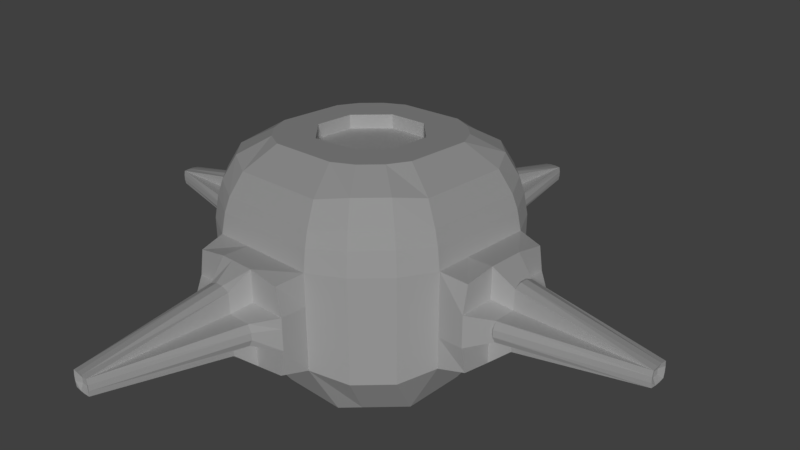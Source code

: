 # Source: Turret_Head1.blend  (saved by Blender 2.79.0; exported with 4.5.12 LTS)
import bpy
from mathutils import Matrix  # noqa: F401  (used for matrix-valued properties, if any)

bpy.ops.wm.read_factory_settings(use_empty=True)
scene = bpy.context.scene
scene.name = 'Scene'

# ---- collections
col_collection_1 = bpy.data.collections.new('Collection 1'); scene.collection.children.link(col_collection_1)

# ---- materials (node trees are filled in below, after node groups)
mat_material = bpy.data.materials.new('Material')
mat_material.alpha_threshold = 0.0
mat_material.use_transparent_shadow = False
mat_material.roughness = 0.5

# ---- material node trees

# ---- world
world_world = bpy.data.worlds.new('World'); scene.world = world_world
world_world.color = (0.05088, 0.05088, 0.05088)
world_world.use_sun_shadow = False
world_world.sun_shadow_jitter_overblur = 0.0
world_world.cycles.sampling_method = 'MANUAL'

# ---- cameras
cam_camera = bpy.data.cameras.new('Camera')
cam_camera.clip_end = 100.0
cam_camera.lens = 35.0
cam_camera.sensor_width = 32.0
cam_camera.sensor_height = 18.0
cam_camera.display_size = 2.0
cam_camera.dof.focus_distance = 0.0
cam_camera.dof.aperture_fstop = 128.0
cam_camera.dof.aperture_blades = 6

# ---- lights
light_sun = bpy.data.lights.new('Sun', 'SUN')
light_sun.transmission_factor = 0.0
light_sun.angle = 0.1993
light_sun.energy = 1.0
light_sun.shadow_buffer_clip_start = 0.5
light_sun.shadow_soft_size = 0.1
light_sun.shadow_cascade_max_distance = 1000.0

# ---- meshes
me_sphere_002 = bpy.data.meshes.new('Sphere.002')
me_sphere_002.from_pydata([(0.2677, 0.6462, 0.972), (0.4331, 1.046, 0.3677), (0.4331, 1.046, -0.3677), (0.2677, 0.6462, -0.9627), (0.6462, 0.2677, 0.972), (1.046, 0.4331, 0.3677), (0.6462, 0.2677, -0.9627), (0.6462, -0.2677, 0.972), (1.046, -0.4331, -0.3677), (0.6462, -0.2677, -0.9627), (0.2677, -0.6462, 0.972), (0.4331, -1.046, 0.3677), (0.4331, -1.046, -0.3677), (0.2677, -0.6462, -0.9627), (-0.2677, -0.6462, 0.972), (-0.4331, -1.046, 0.3677), (-0.4331, -1.046, -0.3677), (-0.2677, -0.6462, -0.9627), (-0.6462, -0.2677, 0.972), (-1.046, -0.4331, 0.3677), (-1.046, -0.4331, -0.3677), (-0.6462, -0.2677, -0.9627), (-0.6462, 0.2677, 0.972), (-1.046, 0.4331, 0.3677), (-1.046, 0.4331, -0.3677), (-0.6462, 0.2677, -0.9627), (-0.2677, 0.6462, 0.972), (-0.4331, 1.046, 0.3677), (-0.4331, 1.046, -0.3677), (-0.2677, 0.6462, -0.9627), (1.046, 0.4331, -0.3677), (1.046, -0.4331, 0.3677), (1.246, 0.3898, 0.331), (1.246, 0.3898, -0.331), (1.246, -0.3898, 0.331), (1.246, -0.3898, -0.331), (-1.246, -0.3898, 0.331), (-1.246, -0.3898, -0.331), (-1.246, 0.3898, 0.331), (-1.246, 0.3898, -0.331), (0.3898, 1.246, 0.331), (0.3898, 1.246, -0.331), (-0.3898, 1.246, 0.331), (-0.3898, 1.246, -0.331), (0.3898, -1.246, 0.331), (0.3898, -1.246, -0.331), (-0.3898, -1.246, 0.331), (-0.3898, -1.246, -0.331), (0.1606, 0.3877, 0.972), (0.3877, 0.1606, 0.972), (0.3877, -0.1606, 0.972), (0.1606, -0.3877, 0.972), (-0.1606, -0.3877, 0.972), (-0.3877, -0.1606, 0.972), (-0.3877, 0.1606, 0.972), (-0.1606, 0.3877, 0.972), (0.1606, 0.3877, 0.8627), (0.3877, 0.1606, 0.8627), (0.3877, -0.1606, 0.8627), (0.1606, -0.3877, 0.8627), (-0.1606, -0.3877, 0.8627), (-0.3877, -0.1606, 0.8627), (-0.3877, 0.1606, 0.8627), (-0.1606, 0.3877, 0.8627), (0.0, -1.192e-07, -1.263), (0.6462, -0.08922, -0.9627), (0.6462, 0.08922, -0.9627), (1.046, -0.1444, -0.3677), (1.046, -0.1444, 0.3677), (1.046, 0.1444, 0.3677), (0.6462, 0.08922, 0.972), (0.6462, -0.08922, 0.972), (1.046, 0.1444, -0.3677), (1.246, 0.1444, -0.3677), (1.246, -0.1444, -0.3677), (1.246, -0.1444, 0.3677), (1.246, 0.1444, 0.3677), (0.3877, 0.05353, 0.972), (0.3877, -0.05353, 0.972), (0.3877, 0.05353, 0.8627), (0.3877, -0.05353, 0.8627), (-0.08922, 0.6462, -0.9627), (0.08922, 0.6462, -0.9627), (0.1444, 1.046, -0.3677), (-0.1444, 1.046, -0.3677), (-0.1444, 1.046, 0.3677), (0.1444, 1.046, 0.3677), (0.08922, 0.6462, 0.972), (-0.08922, 0.6462, 0.972), (0.1444, 1.246, -0.3677), (-0.1444, 1.246, -0.3677), (-0.1444, 1.246, 0.3677), (0.1444, 1.246, 0.3677), (0.05353, 0.3877, 0.972), (-0.05353, 0.3877, 0.972), (0.05353, 0.3877, 0.8627), (-0.05353, 0.3877, 0.8627), (-0.6462, 0.08922, -0.9627), (-0.6462, -0.08922, -0.9627), (-1.046, -0.1444, -0.3677), (-1.046, 0.1444, -0.3677), (-1.046, 0.1444, 0.3677), (-1.046, -0.1444, 0.3677), (-0.6462, -0.08922, 0.972), (-0.6462, 0.08922, 0.972), (-1.246, -0.1444, -0.3677), (-1.246, 0.1444, -0.3677), (-1.246, 0.1444, 0.3677), (-1.246, -0.1444, 0.3677), (-0.3877, -0.05353, 0.972), (-0.3877, 0.05353, 0.972), (-0.3877, -0.05353, 0.8627), (-0.3877, 0.05353, 0.8627), (-0.08922, -0.6462, -0.9627), (0.08922, -0.6462, -0.9627), (0.1444, -1.046, -0.3677), (-0.1444, -1.046, -0.3677), (-0.1444, -1.046, 0.3677), (0.1444, -1.046, 0.3677), (0.08922, -0.6462, 0.972), (-0.08922, -0.6462, 0.972), (0.1444, -1.246, -0.3677), (-0.1444, -1.246, -0.3677), (-0.1444, -1.246, 0.3677), (0.1444, -1.246, 0.3677), (0.05353, -0.3877, 0.972), (-0.05353, -0.3877, 0.972), (0.05353, -0.3877, 0.8627), (-0.05353, -0.3877, 0.8627), (0.4331, 1.046, 0.1226), (0.4331, 1.046, -0.1226), (1.046, 0.4331, 0.1226), (0.4331, -1.046, 0.1226), (0.4331, -1.046, -0.1226), (-0.4331, -1.046, 0.1226), (-0.4331, -1.046, -0.1226), (-1.046, -0.4331, 0.1226), (-1.046, -0.4331, -0.1226), (-1.046, 0.4331, 0.1226), (-1.046, 0.4331, -0.1226), (-0.4331, 1.046, 0.1226), (-0.4331, 1.046, -0.1226), (1.046, 0.4331, -0.1226), (1.046, -0.4331, 0.1226), (1.046, -0.4331, -0.1226), (1.246, 0.4331, 0.1226), (1.246, 0.4331, -0.1226), (1.246, -0.4331, 0.1226), (1.246, -0.4331, -0.1226), (-1.246, -0.4331, 0.1226), (-1.246, -0.4331, -0.1226), (-1.246, 0.4331, 0.1226), (-1.246, 0.4331, -0.1226), (0.4331, 1.246, 0.1226), (0.4331, 1.246, -0.1226), (-0.4331, 1.246, 0.1226), (-0.4331, 1.246, -0.1226), (0.4331, -1.246, 0.1226), (0.4331, -1.246, -0.1226), (-0.4331, -1.246, 0.1226), (-0.4331, -1.246, -0.1226), (1.246, 0.1444, 0.1226), (1.246, 0.1444, -0.1226), (1.246, -0.1444, 0.1226), (1.246, -0.1444, -0.1226), (-0.1444, 1.246, 0.1226), (-0.1444, 1.246, -0.1226), (0.1444, 1.246, 0.1226), (0.1444, 1.246, -0.1226), (-1.246, -0.1444, 0.1226), (-1.246, -0.1444, -0.1226), (-1.246, 0.1444, 0.1226), (-1.246, 0.1444, -0.1226), (0.1444, -1.246, 0.1226), (0.1444, -1.246, -0.1226), (-0.1444, -1.246, 0.1226), (-0.1444, -1.246, -0.1226), (1.396, -0.09384, -0.239), (1.396, 0.09384, -0.07968), (1.396, 0.2815, 0.07967), (1.396, 0.2815, -0.07968), (1.396, -0.2815, 0.07967), (1.396, 0.09384, 0.07967), (1.396, 0.09384, -0.239), (1.396, -0.09384, 0.239), (1.396, 0.09384, 0.239), (1.396, -0.09384, -0.07968), (1.396, -0.2815, -0.07968), (1.396, -0.09384, 0.07967), (0.09384, 1.396, -0.07968), (-0.09384, 1.396, -0.07968), (0.2815, 1.396, -0.07968), (0.09384, 1.396, 0.239), (-0.09384, 1.396, 0.239), (-0.09384, 1.396, -0.239), (2.396, 0.07224, 0.06118), (2.396, 0.07224, -0.06151), (2.396, -0.07251, 0.06118), (2.396, -0.07251, -0.06151), (0.09384, 1.396, -0.239), (0.2815, 1.396, 0.07967), (-0.2815, 1.396, 0.07967), (-0.2815, 1.396, -0.07968), (-0.09384, 1.396, 0.07967), (0.09384, 1.396, 0.07967), (0.07313, 2.396, 0.06063), (-0.0724, 2.396, 0.06063), (0.07313, 2.396, -0.06178), (-0.0724, 2.396, -0.06178), (-1.396, -0.09384, -0.239), (-1.396, 0.09384, -0.239), (-1.396, 0.09384, 0.239), (-1.396, -0.09384, 0.239), (-1.396, -0.09384, -0.07968), (-1.396, 0.09384, -0.07968), (-1.396, -0.2815, 0.07967), (-1.396, -0.2815, -0.07968), (-1.396, 0.2815, 0.07967), (-1.396, 0.2815, -0.07968), (-1.396, -0.09384, 0.07967), (-1.396, 0.09384, 0.07967), (-2.396, -0.07257, -0.06129), (-2.396, 0.07271, -0.06129), (-2.396, -0.07257, 0.06104), (-2.396, 0.07271, 0.06104), (0.09384, -1.396, -0.239), (-0.09384, -1.396, -0.239), (-0.09384, -1.396, 0.239), (0.09384, -1.396, 0.239), (0.09384, -1.396, -0.07967), (-0.09384, -1.396, -0.07967), (0.2815, -1.396, 0.07968), (0.2815, -1.396, -0.07967), (-0.2815, -1.396, 0.07968), (-0.2815, -1.396, -0.07967), (0.09384, -1.396, 0.07968), (-0.09384, -1.396, 0.07968), (0.07202, -2.396, -0.06022), (-0.07284, -2.396, 0.06068), (0.07202, -2.396, 0.06068), (-0.07284, -2.396, -0.06022), (0.3648, 0.8807, 0.8059), (0.4211, 1.017, 0.5241), (0.8807, 0.3648, 0.8059), (1.017, 0.4211, 0.5241), (0.8807, -0.3648, 0.8059), (1.017, -0.4211, 0.5241), (0.3648, -0.8807, 0.8059), (0.4211, -1.017, 0.5241), (-0.3648, -0.8807, 0.8059), (-0.4211, -1.017, 0.5241), (-0.8807, -0.3648, 0.8059), (-1.017, -0.4211, 0.5241), (-0.8807, 0.3648, 0.8059), (-1.017, 0.4211, 0.5241), (-0.3648, 0.8807, 0.8059), (-0.4211, 1.017, 0.5241), (0.8807, 0.1216, 0.8059), (1.017, 0.1404, 0.5241), (0.8807, -0.1216, 0.8059), (1.017, -0.1404, 0.5241), (-0.1216, 0.8807, 0.8059), (-0.1404, 1.017, 0.5241), (0.1216, 0.8807, 0.8059), (0.1404, 1.017, 0.5241), (-0.8807, -0.1216, 0.8059), (-1.017, -0.1404, 0.5241), (-0.8807, 0.1216, 0.8059), (-1.017, 0.1404, 0.5241), (0.1216, -0.8807, 0.8059), (0.1404, -1.017, 0.5241), (-0.1216, -0.8807, 0.8059), (-0.1404, -1.017, 0.5241), (-0.52, -0.3939, -0.9627), (-0.3939, -0.52, -0.9627), (-0.693, -0.915, -0.4285), (-0.915, -0.693, -0.4285), (-0.915, -0.693, 0.3712), (-0.693, -0.915, 0.3712), (-0.4283, -0.5655, 0.972), (-0.5655, -0.4283, 0.972), (-0.2363, -0.312, 0.972), (-0.312, -0.2363, 0.972), (-0.2363, -0.312, 0.8627), (-0.312, -0.2363, 0.8627), (-0.693, -0.915, -0.1619), (-0.915, -0.693, -0.1619), (-0.693, -0.915, 0.1047), (-0.915, -0.693, 0.1047), (-0.6737, -0.8896, 0.5459), (-0.8896, -0.6737, 0.5459), (-0.5837, -0.7707, 0.845), (-0.7707, -0.5837, 0.845), (-0.3939, 0.52, -0.9627), (-0.52, 0.3939, -0.9627), (-0.915, 0.693, -0.4285), (-0.693, 0.915, -0.4285), (-0.693, 0.915, 0.3712), (-0.915, 0.693, 0.3712), (-0.5655, 0.4283, 0.972), (-0.4283, 0.5655, 0.972), (-0.312, 0.2363, 0.972), (-0.2363, 0.312, 0.972), (-0.312, 0.2363, 0.8627), (-0.2363, 0.312, 0.8627), (-0.915, 0.693, -0.1619), (-0.693, 0.915, -0.1619), (-0.915, 0.693, 0.1047), (-0.693, 0.915, 0.1047), (-0.8896, 0.6737, 0.5459), (-0.6737, 0.8896, 0.5459), (-0.7707, 0.5837, 0.845), (-0.5837, 0.7707, 0.845), (0.52, 0.3939, -0.9627), (0.3939, 0.52, -0.9627), (0.693, 0.915, -0.4285), (0.915, 0.693, -0.4285), (0.915, 0.693, 0.3712), (0.693, 0.915, 0.3712), (0.4283, 0.5655, 0.972), (0.5655, 0.4283, 0.972), (0.2363, 0.312, 0.972), (0.312, 0.2363, 0.972), (0.2363, 0.312, 0.8627), (0.312, 0.2363, 0.8627), (0.693, 0.915, -0.1619), (0.915, 0.693, -0.1619), (0.693, 0.915, 0.1047), (0.915, 0.693, 0.1047), (0.6737, 0.8896, 0.5459), (0.8896, 0.6737, 0.5459), (0.5837, 0.7707, 0.845), (0.7707, 0.5837, 0.845), (0.3939, -0.52, -0.9627), (0.52, -0.3939, -0.9627), (0.915, -0.693, -0.4285), (0.693, -0.915, -0.4285), (0.693, -0.915, 0.3712), (0.915, -0.693, 0.3712), (0.5655, -0.4283, 0.972), (0.4283, -0.5655, 0.972), (0.312, -0.2363, 0.972), (0.2363, -0.312, 0.972), (0.312, -0.2363, 0.8627), (0.2363, -0.312, 0.8627), (0.915, -0.693, -0.1619), (0.693, -0.915, -0.1619), (0.915, -0.693, 0.1047), (0.693, -0.915, 0.1047), (0.8896, -0.6737, 0.5459), (0.6737, -0.8896, 0.5459), (0.7707, -0.5837, 0.845), (0.5837, -0.7707, 0.845), (0.4331, 1.046, 0.04086), (0.4331, 1.046, -0.04086), (1.046, 0.4331, 0.04086), (1.046, -0.4331, -0.04086), (0.4331, -1.046, 0.04086), (0.4331, -1.046, -0.04086), (-0.4331, -1.046, 0.04086), (-0.4331, -1.046, -0.04086), (-1.046, -0.4331, 0.04086), (-1.046, -0.4331, -0.04086), (-1.046, 0.4331, 0.04086), (-1.046, 0.4331, -0.04086), (-0.4331, 1.046, 0.04086), (-0.4331, 1.046, -0.04086), (1.046, 0.4331, -0.04086), (1.046, -0.4331, 0.04086), (1.246, 0.4331, 0.04086), (1.246, 0.4331, -0.04086), (1.246, -0.4331, 0.04086), (1.246, -0.4331, -0.04086), (-1.246, -0.4331, 0.04086), (-1.246, -0.4331, -0.04086), (-1.246, 0.4331, 0.04086), (-1.246, 0.4331, -0.04086), (0.4331, 1.246, 0.04086), (0.4331, 1.246, -0.04086), (-0.4331, 1.246, 0.04086), (-0.4331, 1.246, -0.04086), (0.4331, -1.246, 0.04086), (0.4331, -1.246, -0.04086), (-0.4331, -1.246, 0.04086), (-0.4331, -1.246, -0.04086), (1.396, 0.2815, 0.02656), (1.396, 0.2815, -0.02656), (1.396, -0.2815, 0.02656), (1.396, -0.2815, -0.02656), (1.396, 0.3097, 0.02656), (1.396, 0.3097, -0.02656), (1.396, -0.3097, 0.02656), (1.396, -0.3097, -0.02656), (2.396, 0.07947, 0.02028), (2.396, 0.07947, -0.02061), (2.396, -0.07975, 0.02028), (2.396, -0.07975, -0.02061), (-0.3097, 1.396, 0.02656), (-0.3097, 1.396, -0.02656), (0.3096, 1.396, 0.02656), (0.3096, 1.396, -0.02656), (-1.396, -0.3097, 0.02656), (-1.396, -0.3097, -0.02656), (-1.396, 0.3097, 0.02656), (-1.396, 0.3097, -0.02656), (-0.07965, 2.396, 0.01983), (-0.07965, 2.396, -0.02098), (0.08043, 2.396, 0.01983), (0.08043, 2.396, -0.02098), (0.3097, -1.396, 0.02656), (0.3097, -1.396, -0.02656), (-0.3096, -1.396, 0.02656), (-0.3096, -1.396, -0.02656), (-2.396, 0.07998, 0.02026), (-2.396, 0.07998, -0.02051), (-2.396, -0.07983, 0.02026), (-2.396, -0.07983, -0.02051), (0.07924, -2.396, 0.02038), (0.07924, -2.396, -0.01992), (-0.0801, -2.396, 0.02038), (-0.0801, -2.396, -0.01992), (-0.693, -0.915, 0.01579), (-0.693, -0.915, -0.07307), (-0.915, -0.693, 0.01579), (-0.915, -0.693, -0.07307), (-0.915, 0.693, 0.01579), (-0.915, 0.693, -0.07307), (-0.693, 0.915, 0.01579), (-0.693, 0.915, -0.07307), (0.693, 0.915, 0.01579), (0.693, 0.915, -0.07307), (0.915, 0.693, 0.01579), (0.915, 0.693, -0.07307), (0.915, -0.693, 0.01579), (0.915, -0.693, -0.07307), (0.693, -0.915, 0.01579), (0.693, -0.915, -0.07307), (0.6462, -0.02974, -0.9627), (0.6462, 0.02974, -0.9627), (1.046, 0.04812, -0.3677), (1.046, -0.04812, -0.3677), (0.6462, 0.02974, 0.972), (0.6462, -0.02974, 0.972), (1.046, -0.04812, 0.3677), (1.046, 0.04812, 0.3677), (1.246, 0.04812, -0.3677), (1.246, -0.04812, -0.3677), (1.246, -0.04812, 0.3677), (1.246, 0.04812, 0.3677), (0.3877, 0.01784, 0.972), (0.3877, -0.01784, 0.972), (0.3877, 0.01784, 0.8627), (0.3877, -0.01784, 0.8627), (1.396, 0.03128, -0.239), (1.396, -0.03128, -0.239), (1.396, -0.03128, 0.239), (1.396, 0.03128, 0.239), (1.396, 0.03128, -0.2629), (1.396, -0.03128, -0.2629), (1.396, -0.03128, 0.2629), (1.396, 0.03128, 0.2629), (2.396, 0.02399, -0.06766), (2.396, -0.02426, -0.06766), (2.396, -0.02426, 0.06731), (2.396, 0.02399, 0.06731), (1.017, 0.04679, 0.5241), (1.017, -0.04679, 0.5241), (0.8807, 0.04053, 0.8059), (0.8807, -0.04053, 0.8059), (2.376, 0.02399, -0.02061), (2.376, -0.02426, -0.02061), (2.376, 0.02399, 0.02028), (2.376, -0.02426, 0.02028), (-0.02974, -0.6462, -0.9627), (0.02974, -0.6462, -0.9627), (0.04812, -1.046, -0.3677), (-0.04812, -1.046, -0.3677), (-0.04812, -1.046, 0.3677), (0.04812, -1.046, 0.3677), (0.02974, -0.6462, 0.972), (-0.02974, -0.6462, 0.972), (0.04812, -1.246, -0.3677), (-0.04812, -1.246, -0.3677), (-0.04812, -1.246, 0.3677), (0.04812, -1.246, 0.3677), (0.01784, -0.3877, 0.972), (-0.01784, -0.3877, 0.972), (0.01784, -0.3877, 0.8627), (-0.01784, -0.3877, 0.8627), (0.03128, -1.396, -0.2629), (-0.03128, -1.396, -0.2629), (-0.03128, -1.396, 0.2629), (0.03128, -1.396, 0.2629), (-0.02455, -2.396, 0.06674), (0.02373, -2.396, 0.06674), (0.02373, -2.396, -0.06626), (-0.02455, -2.396, -0.06626), (0.04679, -1.017, 0.5241), (-0.04679, -1.017, 0.5241), (0.04053, -0.8807, 0.8059), (-0.04053, -0.8807, 0.8059), (0.02373, -2.376, -0.01992), (-0.02455, -2.376, -0.01992), (0.02373, -2.376, 0.02038), (-0.02455, -2.376, 0.02038), (-0.6462, 0.02974, -0.9627), (-0.6462, -0.02974, -0.9627), (-1.046, -0.04812, -0.3677), (-1.046, 0.04812, -0.3677), (-1.046, 0.04812, 0.3677), (-1.046, -0.04812, 0.3677), (-0.6462, -0.02974, 0.972), (-0.6462, 0.02974, 0.972), (-1.246, -0.04812, -0.3677), (-1.246, 0.04812, -0.3677), (-1.246, 0.04812, 0.3677), (-1.246, -0.04812, 0.3677), (-0.3877, -0.01785, 0.972), (-0.3877, 0.01784, 0.972), (-0.3877, -0.01785, 0.8627), (-0.3877, 0.01784, 0.8627), (-2.98e-08, -8.941e-08, 0.8627), (-1.396, -0.03128, -0.2629), (-1.396, 0.03128, -0.2629), (-1.396, 0.03128, 0.2629), (-1.396, -0.03128, 0.2629), (-2.396, -0.02414, 0.06715), (-2.396, 0.02428, 0.06715), (-2.396, -0.02414, -0.06741), (-2.396, 0.02428, -0.06741), (-1.017, -0.04679, 0.5241), (-1.017, 0.04679, 0.5241), (-0.8807, -0.04053, 0.8059), (-0.8807, 0.04053, 0.8059), (-2.376, -0.02414, -0.02051), (-2.376, 0.02428, -0.02051), (-2.376, -0.02414, 0.02026), (-2.376, 0.02428, 0.02026), (-0.02974, 0.6462, -0.9627), (0.02974, 0.6462, -0.9627), (0.04812, 1.046, -0.3677), (-0.04812, 1.046, -0.3677), (-0.04812, 1.046, 0.3677), (0.04812, 1.046, 0.3677), (0.02974, 0.6462, 0.972), (-0.02974, 0.6462, 0.972), (0.04812, 1.246, -0.3677), (-0.04812, 1.246, -0.3677), (-0.04812, 1.246, 0.3677), (0.04812, 1.246, 0.3677), (0.01784, 0.3877, 0.972), (-0.01784, 0.3877, 0.972), (0.01784, 0.3877, 0.8627), (-0.01784, 0.3877, 0.8627), (-0.03128, 1.396, 0.263), (0.03128, 1.396, 0.263), (0.03128, 1.396, -0.2629), (-0.03128, 1.396, -0.2629), (0.02462, 2.396, -0.06793), (-0.02389, 2.396, -0.06793), (-0.02389, 2.396, 0.06673), (0.02462, 2.396, 0.06673), (-0.04679, 1.017, 0.5241), (0.04679, 1.017, 0.5241), (-0.04053, 0.8807, 0.8059), (0.04053, 0.8807, 0.8059), (-0.02389, 2.376, -0.02098), (0.02462, 2.376, -0.02098), (-0.02389, 2.376, 0.01983), (0.02462, 2.376, 0.01983), (0.4058, 0.9798, 0.6349), (0.9798, 0.4058, 0.6349), (0.9798, -0.4058, 0.6349), (0.4058, -0.9798, 0.6349), (-0.4058, -0.9798, 0.6349), (-0.9798, -0.4058, 0.6349), (-0.9798, 0.4058, 0.6349), (-0.4058, 0.9798, 0.6349), (0.9798, 0.1353, 0.6349), (0.9798, -0.1353, 0.6349), (-0.1353, 0.9798, 0.6349), (0.1353, 0.9798, 0.6349), (-0.9798, -0.1353, 0.6349), (-0.9798, 0.1353, 0.6349), (0.1353, -0.9798, 0.6349), (-0.1353, -0.9798, 0.6349), (-0.6493, -0.8574, 0.6665), (-0.8574, -0.6493, 0.6665), (-0.8574, 0.6493, 0.6665), (-0.6493, 0.8574, 0.6665), (0.6493, 0.8574, 0.6665), (0.8574, 0.6493, 0.6665), (0.8574, -0.6493, 0.6665), (0.6493, -0.8574, 0.6665), (0.9798, 0.04509, 0.6349), (0.9798, -0.04509, 0.6349), (0.04509, -0.9798, 0.6349), (-0.04509, -0.9798, 0.6349), (-0.9798, -0.04509, 0.6349), (-0.9798, 0.04509, 0.6349), (-0.04509, 0.9798, 0.6349), (0.04509, 0.9798, 0.6349)], [], [(140, 27, 42, 155), (82, 83, 2, 3), (263, 87, 0, 241), (313, 316, 30, 6), (332, 320, 4, 243), (328, 317, 5, 131), (65, 67, 8, 9), (259, 71, 7, 245), (333, 336, 12, 13), (352, 340, 10, 247), (348, 337, 11, 132), (113, 116, 16, 17), (271, 120, 14, 249), (132, 11, 44, 157), (273, 276, 20, 21), (292, 280, 18, 251), (288, 277, 19, 136), (97, 100, 24, 25), (267, 104, 22, 253), (99, 20, 37, 105), (293, 296, 28, 29), (312, 300, 26, 255), (308, 297, 27, 140), (68, 31, 34, 75), (163, 75, 34, 147), (144, 8, 35, 148), (72, 30, 33, 73), (131, 5, 32, 145), (171, 107, 38, 151), (136, 19, 36, 149), (101, 23, 38, 107), (139, 24, 39, 152), (167, 92, 40, 153), (84, 28, 43, 90), (130, 2, 41, 154), (86, 1, 40, 92), (175, 123, 46, 159), (117, 15, 46, 123), (135, 16, 47, 160), (115, 12, 45, 121), (279, 14, 52, 281), (88, 26, 55, 94), (103, 18, 53, 109), (319, 0, 48, 321), (299, 22, 54, 301), (70, 4, 49, 77), (339, 7, 50, 341), (119, 10, 51, 125), (94, 55, 63, 96), (109, 53, 61, 111), (125, 51, 59, 127), (77, 49, 57, 79), (301, 54, 62, 303), (281, 52, 60, 283), (341, 50, 58, 343), (321, 48, 56, 323), (343, 58, 521), (323, 56, 521), (96, 63, 521), (111, 61, 521), (127, 59, 521), (79, 57, 521), (303, 62, 521), (283, 60, 521), (293, 29, 64), (65, 9, 64), (333, 13, 64), (113, 17, 64), (273, 21, 64), (82, 3, 64), (97, 25, 64), (313, 6, 64), (6, 66, 64), (437, 65, 64), (58, 80, 521), (451, 79, 521), (50, 78, 80, 58), (449, 77, 79, 451), (7, 71, 78, 50), (441, 70, 77, 449), (8, 67, 74, 35), (439, 72, 73, 445), (145, 32, 76, 161), (372, 148, 187, 388), (5, 69, 76, 32), (443, 68, 75, 447), (243, 4, 70, 257), (468, 442, 71, 259), (6, 30, 72, 66), (437, 440, 67, 65), (29, 81, 64), (539, 82, 64), (56, 95, 521), (553, 96, 521), (48, 93, 95, 56), (551, 94, 96, 553), (0, 87, 93, 48), (545, 88, 94, 551), (27, 85, 91, 42), (543, 86, 92, 549), (2, 83, 89, 41), (541, 84, 90, 547), (155, 42, 91, 165), (167, 153, 200, 204), (255, 26, 88, 261), (565, 544, 87, 263), (29, 28, 84, 81), (539, 540, 83, 82), (21, 98, 64), (505, 97, 64), (62, 112, 521), (519, 111, 521), (54, 110, 112, 62), (517, 109, 111, 519), (22, 104, 110, 54), (511, 103, 109, 517), (19, 102, 108, 36), (509, 101, 107, 515), (149, 36, 108, 169), (169, 108, 212, 219), (24, 100, 106, 39), (507, 99, 105, 513), (251, 18, 103, 265), (533, 512, 104, 267), (21, 20, 99, 98), (505, 508, 100, 97), (13, 114, 64), (473, 113, 64), (60, 128, 521), (487, 127, 521), (52, 126, 128, 60), (485, 125, 127, 487), (14, 120, 126, 52), (479, 119, 125, 485), (16, 116, 122, 47), (475, 115, 121, 481), (11, 118, 124, 44), (477, 117, 123, 483), (157, 44, 124, 173), (174, 158, 232, 229), (247, 10, 119, 269), (500, 480, 120, 271), (13, 12, 115, 114), (473, 476, 116, 113), (175, 159, 233, 236), (123, 175, 236, 227), (45, 158, 174, 121), (381, 157, 231, 409), (376, 152, 218, 404), (515, 107, 211, 524), (37, 150, 170, 105), (171, 151, 217, 220), (90, 166, 190, 194), (165, 91, 193, 203), (43, 156, 166, 90), (154, 168, 189, 191), (445, 73, 183, 453), (145, 161, 182, 179), (33, 146, 162, 73), (161, 76, 185, 182), (15, 134, 159, 46), (360, 135, 160, 384), (122, 176, 160, 47), (160, 176, 230, 234), (1, 129, 153, 40), (354, 130, 154, 378), (89, 168, 154, 41), (549, 92, 192, 555), (23, 138, 151, 38), (364, 139, 152, 376), (20, 137, 150, 37), (361, 136, 149, 373), (106, 172, 152, 39), (172, 106, 210, 214), (30, 142, 146, 33), (355, 131, 145, 369), (31, 143, 147, 34), (356, 144, 148, 372), (74, 164, 148, 35), (163, 147, 181, 188), (296, 306, 141, 28), (427, 308, 140, 365), (276, 286, 137, 20), (423, 288, 136, 361), (12, 133, 158, 45), (357, 132, 157, 381), (336, 346, 133, 12), (435, 348, 132, 357), (316, 326, 142, 30), (431, 328, 131, 355), (28, 141, 156, 43), (365, 140, 155, 379), (73, 162, 178, 183), (75, 163, 188, 184), (369, 145, 179, 385), (164, 74, 177, 186), (148, 164, 186, 187), (447, 75, 184, 455), (162, 146, 180, 178), (179, 182, 195), (182, 185, 195), (183, 178, 196), (178, 180, 196), (392, 187, 198, 396), (453, 183, 457), (385, 179, 389), (455, 184, 459), (388, 187, 392), (190, 202, 208), (194, 190, 208), (472, 463, 197, 395), (203, 193, 206), (191, 189, 207), (186, 177, 198), (457, 183, 196, 461), (187, 186, 198), (389, 179, 195, 393), (459, 184, 197, 463), (184, 188, 197), (188, 181, 197), (400, 191, 207, 408), (547, 90, 194, 557), (379, 155, 201, 397), (168, 89, 199, 189), (166, 156, 202, 190), (92, 167, 204, 192), (155, 165, 203, 201), (378, 154, 191, 400), (569, 561, 205, 407), (192, 204, 205), (189, 199, 207), (397, 201, 206, 405), (555, 192, 205, 561), (204, 200, 205), (557, 194, 208, 559), (201, 203, 206), (213, 216, 221), (404, 218, 222, 414), (220, 217, 224), (211, 220, 224), (524, 211, 224, 527), (170, 150, 216, 213), (513, 105, 209, 522), (149, 169, 219, 215), (373, 149, 215, 401), (105, 170, 213, 209), (152, 172, 214, 218), (107, 171, 220, 211), (537, 527, 224, 413), (209, 213, 221), (219, 212, 223), (215, 219, 223), (214, 210, 222), (522, 209, 221, 528), (218, 214, 222), (401, 215, 223, 415), (236, 233, 238), (227, 236, 238), (491, 227, 238, 493), (409, 231, 239, 417), (234, 230, 240), (483, 123, 227, 491), (173, 124, 228, 235), (157, 173, 235, 231), (121, 174, 229, 225), (384, 160, 234, 412), (481, 121, 225, 489), (176, 122, 226, 230), (504, 493, 238, 419), (412, 234, 240, 420), (229, 232, 237), (225, 229, 237), (235, 228, 239), (231, 235, 239), (230, 226, 240), (489, 225, 237, 495), (477, 498, 272, 117), (597, 500, 271, 585), (11, 248, 270, 118), (573, 247, 269, 584), (509, 531, 268, 101), (599, 533, 267, 583), (19, 252, 266, 102), (575, 251, 265, 582), (543, 563, 264, 86), (601, 565, 263, 581), (27, 256, 262, 85), (577, 255, 261, 580), (443, 466, 260, 68), (595, 468, 259, 579), (5, 244, 258, 69), (571, 243, 257, 578), (297, 310, 256, 27), (589, 312, 255, 577), (101, 268, 254, 23), (583, 267, 253, 576), (277, 290, 252, 19), (587, 292, 251, 575), (117, 272, 250, 15), (585, 271, 249, 574), (337, 350, 248, 11), (593, 352, 247, 573), (68, 260, 246, 31), (579, 259, 245, 572), (317, 330, 244, 5), (591, 332, 243, 571), (86, 264, 242, 1), (581, 263, 241, 570), (574, 249, 291, 586), (586, 291, 292, 587), (15, 250, 289, 278), (278, 289, 290, 277), (359, 134, 287, 421), (421, 287, 288, 423), (16, 135, 285, 275), (275, 285, 286, 276), (17, 274, 64), (274, 273, 64), (61, 284, 521), (284, 283, 521), (53, 282, 284, 61), (282, 281, 283, 284), (18, 280, 282, 53), (280, 279, 281, 282), (134, 15, 278, 287), (287, 278, 277, 288), (249, 14, 279, 291), (291, 279, 280, 292), (17, 16, 275, 274), (274, 275, 276, 273), (576, 253, 311, 588), (588, 311, 312, 589), (23, 254, 309, 298), (298, 309, 310, 297), (363, 138, 307, 425), (425, 307, 308, 427), (24, 139, 305, 295), (295, 305, 306, 296), (25, 294, 64), (294, 293, 64), (63, 304, 521), (304, 303, 521), (55, 302, 304, 63), (302, 301, 303, 304), (26, 300, 302, 55), (300, 299, 301, 302), (138, 23, 298, 307), (307, 298, 297, 308), (253, 22, 299, 311), (311, 299, 300, 312), (25, 24, 295, 294), (294, 295, 296, 293), (570, 241, 331, 590), (590, 331, 332, 591), (1, 242, 329, 318), (318, 329, 330, 317), (353, 129, 327, 429), (429, 327, 328, 431), (2, 130, 325, 315), (315, 325, 326, 316), (3, 314, 64), (314, 313, 64), (57, 324, 521), (324, 323, 521), (49, 322, 324, 57), (322, 321, 323, 324), (4, 320, 322, 49), (320, 319, 321, 322), (129, 1, 318, 327), (327, 318, 317, 328), (241, 0, 319, 331), (331, 319, 320, 332), (3, 2, 315, 314), (314, 315, 316, 313), (572, 245, 351, 592), (592, 351, 352, 593), (31, 246, 349, 338), (338, 349, 350, 337), (368, 143, 347, 433), (433, 347, 348, 435), (8, 144, 345, 335), (335, 345, 346, 336), (9, 334, 64), (334, 333, 64), (59, 344, 521), (344, 343, 521), (51, 342, 344, 59), (342, 341, 343, 344), (10, 340, 342, 51), (340, 339, 341, 342), (143, 31, 338, 347), (347, 338, 337, 348), (245, 7, 339, 351), (351, 339, 340, 352), (9, 8, 335, 334), (334, 335, 336, 333), (345, 434, 436, 346), (434, 433, 435, 436), (144, 356, 434, 345), (356, 368, 433, 434), (325, 430, 432, 326), (430, 429, 431, 432), (130, 354, 430, 325), (354, 353, 429, 430), (305, 426, 428, 306), (426, 425, 427, 428), (139, 364, 426, 305), (364, 363, 425, 426), (285, 422, 424, 286), (422, 421, 423, 424), (135, 360, 422, 285), (360, 359, 421, 422), (233, 411, 419, 238), (411, 412, 420, 419), (496, 502, 420, 240), (502, 504, 419, 420), (159, 383, 411, 233), (383, 384, 412, 411), (232, 410, 418, 237), (410, 409, 417, 418), (216, 402, 416, 221), (402, 401, 415, 416), (529, 535, 414, 222), (535, 537, 413, 414), (150, 374, 402, 216), (374, 373, 401, 402), (217, 403, 413, 224), (403, 404, 414, 413), (202, 398, 406, 208), (398, 397, 405, 406), (558, 567, 408, 207), (567, 569, 407, 408), (153, 377, 399, 200), (377, 378, 400, 399), (156, 380, 398, 202), (380, 379, 397, 398), (200, 399, 407, 205), (399, 400, 408, 407), (180, 390, 394, 196), (390, 389, 393, 394), (462, 470, 396, 198), (470, 472, 395, 396), (181, 387, 391), (387, 388, 392, 391), (180, 386, 390), (386, 385, 389, 390), (181, 391, 395, 197), (391, 392, 396, 395), (146, 370, 386, 180), (370, 369, 385, 386), (141, 366, 380, 156), (366, 365, 379, 380), (326, 432, 367, 142), (432, 431, 355, 367), (346, 436, 358, 133), (436, 435, 357, 358), (133, 358, 382, 158), (358, 357, 381, 382), (286, 424, 362, 137), (424, 423, 361, 362), (306, 428, 366, 141), (428, 427, 365, 366), (143, 368, 371, 147), (368, 356, 372, 371), (142, 367, 370, 146), (367, 355, 369, 370), (137, 362, 374, 150), (362, 361, 373, 374), (138, 363, 375, 151), (363, 364, 376, 375), (129, 353, 377, 153), (353, 354, 378, 377), (134, 359, 383, 159), (359, 360, 384, 383), (151, 375, 403, 217), (375, 376, 404, 403), (158, 382, 410, 232), (382, 381, 409, 410), (147, 371, 387, 181), (371, 372, 388, 387), (394, 393, 471, 469), (469, 471, 472, 470), (196, 394, 469, 461), (461, 469, 470, 462), (578, 257, 467, 594), (594, 467, 468, 595), (69, 258, 465, 444), (444, 465, 466, 443), (185, 460, 464, 195), (460, 459, 463, 464), (177, 458, 462, 198), (458, 457, 461, 462), (393, 195, 464, 471), (471, 464, 463, 472), (185, 456, 460), (456, 455, 459, 460), (177, 454, 458), (454, 453, 457, 458), (76, 448, 456, 185), (448, 447, 455, 456), (74, 446, 454, 177), (446, 445, 453, 454), (66, 72, 439, 438), (438, 439, 440, 437), (257, 70, 441, 467), (467, 441, 442, 468), (69, 444, 448, 76), (444, 443, 447, 448), (67, 440, 446, 74), (440, 439, 445, 446), (71, 442, 450, 78), (442, 441, 449, 450), (78, 450, 452, 80), (450, 449, 451, 452), (80, 452, 521), (452, 451, 521), (66, 438, 64), (438, 437, 64), (418, 417, 503, 501), (501, 503, 504, 502), (237, 418, 501, 495), (495, 501, 502, 496), (584, 269, 499, 596), (596, 499, 500, 597), (118, 270, 497, 478), (478, 497, 498, 477), (226, 490, 496, 240), (490, 489, 495, 496), (417, 239, 494, 503), (503, 494, 493, 504), (122, 482, 490, 226), (482, 481, 489, 490), (124, 484, 492, 228), (484, 483, 491, 492), (228, 492, 494, 239), (492, 491, 493, 494), (114, 115, 475, 474), (474, 475, 476, 473), (269, 119, 479, 499), (499, 479, 480, 500), (118, 478, 484, 124), (478, 477, 483, 484), (116, 476, 482, 122), (476, 475, 481, 482), (120, 480, 486, 126), (480, 479, 485, 486), (126, 486, 488, 128), (486, 485, 487, 488), (128, 488, 521), (488, 487, 521), (114, 474, 64), (474, 473, 64), (416, 415, 536, 534), (534, 536, 537, 535), (221, 416, 534, 528), (528, 534, 535, 529), (582, 265, 532, 598), (598, 532, 533, 599), (102, 266, 530, 510), (510, 530, 531, 509), (210, 523, 529, 222), (523, 522, 528, 529), (415, 223, 526, 536), (536, 526, 527, 537), (106, 514, 523, 210), (514, 513, 522, 523), (212, 525, 526, 223), (525, 524, 527, 526), (108, 516, 525, 212), (516, 515, 524, 525), (98, 99, 507, 506), (506, 507, 508, 505), (265, 103, 511, 532), (532, 511, 512, 533), (100, 508, 514, 106), (508, 507, 513, 514), (102, 510, 516, 108), (510, 509, 515, 516), (104, 512, 518, 110), (512, 511, 517, 518), (110, 518, 520, 112), (518, 517, 519, 520), (112, 520, 521), (520, 519, 521), (98, 506, 64), (506, 505, 64), (406, 405, 568, 566), (566, 568, 569, 567), (208, 406, 566, 559), (559, 566, 567, 558), (580, 261, 564, 600), (600, 564, 565, 601), (85, 262, 562, 542), (542, 562, 563, 543), (199, 556, 558, 207), (556, 557, 559, 558), (193, 554, 560, 206), (554, 555, 561, 560), (405, 206, 560, 568), (568, 560, 561, 569), (89, 546, 556, 199), (546, 547, 557, 556), (91, 548, 554, 193), (548, 549, 555, 554), (81, 84, 541, 538), (538, 541, 540, 539), (261, 88, 545, 564), (564, 545, 544, 565), (83, 540, 546, 89), (540, 541, 547, 546), (85, 542, 548, 91), (542, 543, 549, 548), (87, 544, 550, 93), (544, 545, 551, 550), (93, 550, 552, 95), (550, 551, 553, 552), (95, 552, 521), (552, 553, 521), (81, 538, 64), (538, 539, 64), (562, 600, 601, 563), (262, 580, 600, 562), (530, 598, 599, 531), (266, 582, 598, 530), (497, 596, 597, 498), (270, 584, 596, 497), (465, 594, 595, 466), (258, 578, 594, 465), (349, 592, 593, 350), (246, 572, 592, 349), (329, 590, 591, 330), (242, 570, 590, 329), (309, 588, 589, 310), (254, 576, 588, 309), (289, 586, 587, 290), (250, 574, 586, 289), (264, 581, 570, 242), (330, 591, 571, 244), (260, 579, 572, 246), (350, 593, 573, 248), (272, 585, 574, 250), (290, 587, 575, 252), (268, 583, 576, 254), (310, 589, 577, 256), (244, 571, 578, 258), (466, 595, 579, 260), (256, 577, 580, 262), (563, 601, 581, 264), (252, 575, 582, 266), (531, 599, 583, 268), (248, 573, 584, 270), (498, 597, 585, 272)])
_uv = me_sphere_002.uv_layers.new(name='UVMap')
_uv.uv.foreach_set('vector', [0.3121, 0.5205, 0.3119, 0.4607, 0.3542, 0.4739, 0.3613, 0.5198, 0.8251, 0.2523, 0.8102, 0.4464, 0.732, 0.4464, 0.7768, 0.2523, 0.8128, 0.6251, 0.8215, 0.7029, 0.7732, 0.7029, 0.7469, 0.6251, 0.114, 0.2373, 0.1013, 0.4007, 0.03415, 0.4072, 0.0714, 0.2377, 0.1061, 0.6911, 0.1115, 0.7542, 0.07092, 0.7654, 0.04934, 0.696, 0.09868, 0.5194, 0.09944, 0.5792, 0.03294, 0.5824, 0.03095, 0.5238, 0.8251, 0.2523, 0.8101, 0.4465, 0.7319, 0.4465, 0.7767, 0.2523, 0.8128, 0.6251, 0.8215, 0.7029, 0.7732, 0.7029, 0.7469, 0.6251, 0.114, 0.2373, 0.1013, 0.4007, 0.03416, 0.4072, 0.07141, 0.2377, 0.1061, 0.6911, 0.1115, 0.7541, 0.07092, 0.7654, 0.04933, 0.696, 0.09868, 0.5194, 0.09944, 0.5792, 0.03294, 0.5824, 0.03095, 0.5238, 0.8251, 0.2523, 0.8102, 0.4464, 0.732, 0.4464, 0.7768, 0.2523, 0.8128, 0.6251, 0.8215, 0.7029, 0.7732, 0.7029, 0.7469, 0.6251, 0.3126, 0.5209, 0.3126, 0.4611, 0.3548, 0.4745, 0.3619, 0.5203, 0.114, 0.2373, 0.1013, 0.4007, 0.03415, 0.4072, 0.07141, 0.2377, 0.1061, 0.6911, 0.1115, 0.7541, 0.07092, 0.7654, 0.04933, 0.696, 0.09868, 0.5194, 0.09944, 0.5792, 0.03294, 0.5824, 0.03095, 0.5238, 0.8251, 0.2523, 0.81, 0.4464, 0.7318, 0.4464, 0.7767, 0.2522, 0.8128, 0.6251, 0.8215, 0.7029, 0.7732, 0.7029, 0.7469, 0.6251, 0.3545, 0.6951, 0.312, 0.6398, 0.3544, 0.6265, 0.3921, 0.6627, 0.114, 0.2373, 0.1013, 0.4007, 0.03415, 0.4072, 0.0714, 0.2377, 0.1061, 0.6911, 0.1115, 0.7541, 0.07093, 0.7654, 0.04934, 0.696, 0.09868, 0.5194, 0.09944, 0.5792, 0.03294, 0.5824, 0.03095, 0.5238, 0.3563, 0.3674, 0.3125, 0.3119, 0.3553, 0.298, 0.3941, 0.3341, 0.4118, 0.2865, 0.3941, 0.3341, 0.3553, 0.298, 0.3619, 0.2514, 0.3121, 0.1915, 0.313, 0.1304, 0.3558, 0.1447, 0.3619, 0.1916, 0.3562, 0.3669, 0.3125, 0.3114, 0.3553, 0.2975, 0.394, 0.3336, 0.3121, 0.191, 0.313, 0.13, 0.3558, 0.1443, 0.3619, 0.1912, 0.4101, 0.6158, 0.3922, 0.6627, 0.3546, 0.6264, 0.362, 0.5806, 0.3121, 0.5211, 0.312, 0.4614, 0.3541, 0.4746, 0.3614, 0.5204, 0.3544, 0.695, 0.3121, 0.6396, 0.3546, 0.6264, 0.3922, 0.6627, 0.3126, 0.5209, 0.3126, 0.4611, 0.3548, 0.4745, 0.3619, 0.5203, 0.4101, 0.6159, 0.3922, 0.6628, 0.3546, 0.6265, 0.362, 0.5807, 0.3543, 0.6943, 0.3119, 0.6391, 0.3543, 0.6259, 0.392, 0.662, 0.3126, 0.521, 0.3126, 0.4613, 0.3548, 0.4746, 0.3619, 0.5204, 0.3545, 0.6951, 0.3121, 0.6397, 0.3546, 0.6265, 0.3922, 0.6628, 0.4097, 0.615, 0.392, 0.6619, 0.3543, 0.6258, 0.3616, 0.58, 0.3543, 0.6942, 0.3119, 0.639, 0.3543, 0.6258, 0.392, 0.6619, 0.3121, 0.5204, 0.3119, 0.4606, 0.3542, 0.4738, 0.3613, 0.5197, 0.3544, 0.695, 0.3121, 0.6396, 0.3546, 0.6264, 0.3922, 0.6627, 0.1564, 0.7544, 0.197, 0.7658, 0.1721, 0.8284, 0.1465, 0.8285, 0.8699, 0.7029, 0.9182, 0.7029, 0.8892, 0.773, 0.8602, 0.773, 0.8699, 0.7029, 0.9182, 0.7029, 0.8892, 0.773, 0.8602, 0.773, 0.1564, 0.7544, 0.197, 0.7658, 0.1721, 0.8284, 0.1465, 0.8285, 0.1564, 0.7544, 0.197, 0.7658, 0.1721, 0.8284, 0.1465, 0.8285, 0.8699, 0.7029, 0.9182, 0.7029, 0.8892, 0.773, 0.8602, 0.773, 0.1564, 0.7544, 0.197, 0.7658, 0.1721, 0.8284, 0.1465, 0.8285, 0.8699, 0.7029, 0.9182, 0.7029, 0.8892, 0.773, 0.8602, 0.773, 0.8602, 0.773, 0.8892, 0.773, 0.8892, 0.8026, 0.8602, 0.8026, 0.8602, 0.773, 0.8892, 0.773, 0.8892, 0.8026, 0.8602, 0.8026, 0.8602, 0.773, 0.8892, 0.773, 0.8892, 0.8026, 0.8602, 0.8026, 0.8602, 0.773, 0.8892, 0.773, 0.8892, 0.8026, 0.8602, 0.8026, 0.1465, 0.8285, 0.1721, 0.8284, 0.1721, 0.8546, 0.1465, 0.8546, 0.1465, 0.8285, 0.1721, 0.8284, 0.1721, 0.8546, 0.1465, 0.8546, 0.1465, 0.8285, 0.1721, 0.8284, 0.1721, 0.8546, 0.1465, 0.8546, 0.1465, 0.8285, 0.1721, 0.8284, 0.1721, 0.8546, 0.1465, 0.8546, 0.1465, 0.8546, 0.1721, 0.8546, 0.1335, 0.9474, 0.1465, 0.8546, 0.1721, 0.8546, 0.1335, 0.9474, 0.8602, 0.8026, 0.8892, 0.8026, 0.8457, 0.9076, 0.8602, 0.8026, 0.8892, 0.8026, 0.8457, 0.9076, 0.8602, 0.8026, 0.8892, 0.8026, 0.8457, 0.9076, 0.8602, 0.8026, 0.8892, 0.8026, 0.8457, 0.9076, 0.1465, 0.8546, 0.1721, 0.8546, 0.1335, 0.9474, 0.1465, 0.8546, 0.1721, 0.8546, 0.1335, 0.9474, 0.114, 0.2373, 0.0714, 0.2377, 0.1356, 0.06817, 0.8251, 0.2523, 0.7767, 0.2523, 0.8492, 0.05929, 0.114, 0.2373, 0.07141, 0.2377, 0.1356, 0.06817, 0.8251, 0.2523, 0.7768, 0.2523, 0.8493, 0.05925, 0.114, 0.2373, 0.07141, 0.2377, 0.1356, 0.06817, 0.8251, 0.2523, 0.7768, 0.2523, 0.8493, 0.05926, 0.8251, 0.2523, 0.7767, 0.2522, 0.8493, 0.05925, 0.114, 0.2373, 0.0714, 0.2377, 0.1356, 0.06817, 0.9218, 0.2523, 0.8734, 0.2523, 0.8492, 0.05929, 0.8412, 0.2523, 0.8251, 0.2523, 0.8492, 0.05929, 0.8022, 0.8026, 0.8312, 0.8026, 0.8457, 0.9076, 0.8505, 0.8026, 0.8602, 0.8026, 0.8457, 0.9076, 0.8022, 0.773, 0.8312, 0.773, 0.8312, 0.8026, 0.8022, 0.8026, 0.8505, 0.773, 0.8602, 0.773, 0.8602, 0.8026, 0.8505, 0.8026, 0.7732, 0.7029, 0.8215, 0.7029, 0.8312, 0.773, 0.8022, 0.773, 0.8538, 0.7029, 0.8699, 0.7029, 0.8602, 0.773, 0.8505, 0.773, 0.313, 0.1304, 0.3572, 0.07513, 0.3948, 0.1088, 0.3558, 0.1447, 0.334, 0.8779, 0.3341, 0.8552, 0.3815, 0.8554, 0.3811, 0.8781, 0.3619, 0.1912, 0.3558, 0.1443, 0.3949, 0.1083, 0.4123, 0.1561, 0.362, 0.2111, 0.3619, 0.1916, 0.4182, 0.2017, 0.4155, 0.2155, 0.313, 0.13, 0.3572, 0.07463, 0.3949, 0.1083, 0.3558, 0.1443, 0.334, 0.8786, 0.3341, 0.8559, 0.3815, 0.8561, 0.3811, 0.8788, 0.9446, 0.6251, 0.9182, 0.7029, 0.8699, 0.7029, 0.8787, 0.6251, 0.8347, 0.6251, 0.8377, 0.7029, 0.8215, 0.7029, 0.8128, 0.6251, 0.9218, 0.2523, 0.9666, 0.4465, 0.8883, 0.4465, 0.8734, 0.2523, 0.8412, 0.2523, 0.8362, 0.4465, 0.8101, 0.4465, 0.8251, 0.2523, 0.9218, 0.2523, 0.8735, 0.2523, 0.8493, 0.05926, 0.8413, 0.2523, 0.8251, 0.2523, 0.8493, 0.05926, 0.8022, 0.8026, 0.8312, 0.8026, 0.8457, 0.9076, 0.8505, 0.8026, 0.8602, 0.8026, 0.8457, 0.9076, 0.8022, 0.773, 0.8312, 0.773, 0.8312, 0.8026, 0.8022, 0.8026, 0.8505, 0.773, 0.8602, 0.773, 0.8602, 0.8026, 0.8505, 0.8026, 0.7732, 0.7029, 0.8215, 0.7029, 0.8312, 0.773, 0.8022, 0.773, 0.8538, 0.7029, 0.8699, 0.7029, 0.8602, 0.773, 0.8505, 0.773, 0.3119, 0.4607, 0.3541, 0.4057, 0.3917, 0.4378, 0.3542, 0.4739, 0.3363, 0.763, 0.3363, 0.7419, 0.38, 0.7418, 0.3803, 0.7631, 0.3126, 0.4613, 0.3549, 0.4064, 0.3923, 0.4386, 0.3548, 0.4746, 0.3363, 0.7631, 0.3362, 0.742, 0.38, 0.7417, 0.3803, 0.763, 0.3613, 0.5198, 0.3542, 0.4739, 0.3917, 0.4378, 0.4095, 0.4846, 0.4101, 0.6159, 0.362, 0.5807, 0.4163, 0.5715, 0.4379, 0.6092, 0.9446, 0.6251, 0.9182, 0.7029, 0.8699, 0.7029, 0.8787, 0.6251, 0.8347, 0.6251, 0.8377, 0.7029, 0.8215, 0.7029, 0.8128, 0.6251, 0.9218, 0.2523, 0.9667, 0.4464, 0.8884, 0.4464, 0.8735, 0.2523, 0.8413, 0.2523, 0.8363, 0.4464, 0.8102, 0.4464, 0.8251, 0.2523, 0.9218, 0.2523, 0.8734, 0.2523, 0.8493, 0.05925, 0.8412, 0.2523, 0.8251, 0.2523, 0.8493, 0.05925, 0.8022, 0.8026, 0.8312, 0.8026, 0.8457, 0.9076, 0.8505, 0.8026, 0.8602, 0.8026, 0.8457, 0.9076, 0.8022, 0.773, 0.8312, 0.773, 0.8312, 0.8026, 0.8022, 0.8026, 0.8505, 0.773, 0.8602, 0.773, 0.8602, 0.8026, 0.8505, 0.8026, 0.7732, 0.7029, 0.8215, 0.7029, 0.8312, 0.773, 0.8022, 0.773, 0.8538, 0.7029, 0.8699, 0.7029, 0.8602, 0.773, 0.8505, 0.773, 0.312, 0.4614, 0.354, 0.4064, 0.3916, 0.4385, 0.3541, 0.4746, 0.3364, 0.763, 0.3363, 0.742, 0.3801, 0.7419, 0.3803, 0.7631, 0.3614, 0.5204, 0.3541, 0.4746, 0.3916, 0.4385, 0.4094, 0.4852, 0.4094, 0.4852, 0.3916, 0.4385, 0.4372, 0.4566, 0.4372, 0.4918, 0.3126, 0.4611, 0.3549, 0.4063, 0.3924, 0.4385, 0.3548, 0.4745, 0.3363, 0.7629, 0.3363, 0.7419, 0.3801, 0.7418, 0.3803, 0.7631, 0.9446, 0.6251, 0.9182, 0.7029, 0.8699, 0.7029, 0.8787, 0.6251, 0.8347, 0.6251, 0.8377, 0.7029, 0.8215, 0.7029, 0.8128, 0.6251, 0.9218, 0.2523, 0.9665, 0.4465, 0.8882, 0.4465, 0.8734, 0.2523, 0.8412, 0.2523, 0.8361, 0.4464, 0.81, 0.4464, 0.8251, 0.2523, 0.9218, 0.2523, 0.8735, 0.2523, 0.8493, 0.05925, 0.8413, 0.2523, 0.8251, 0.2523, 0.8493, 0.05925, 0.8022, 0.8026, 0.8312, 0.8026, 0.8457, 0.9076, 0.8505, 0.8026, 0.8602, 0.8026, 0.8457, 0.9076, 0.8022, 0.773, 0.8312, 0.773, 0.8312, 0.8026, 0.8022, 0.8026, 0.8505, 0.773, 0.8602, 0.773, 0.8602, 0.8026, 0.8505, 0.8026, 0.7732, 0.7029, 0.8215, 0.7029, 0.8312, 0.773, 0.8022, 0.773, 0.8538, 0.7029, 0.8699, 0.7029, 0.8602, 0.773, 0.8505, 0.773, 0.3119, 0.4606, 0.3541, 0.4055, 0.3917, 0.4377, 0.3542, 0.4738, 0.3363, 0.7629, 0.3362, 0.7419, 0.3799, 0.7416, 0.3803, 0.7629, 0.3126, 0.4611, 0.3549, 0.4063, 0.3924, 0.4385, 0.3548, 0.4745, 0.3364, 0.763, 0.3363, 0.742, 0.3801, 0.7419, 0.3803, 0.7631, 0.3619, 0.5203, 0.3548, 0.4745, 0.3924, 0.4385, 0.41, 0.4853, 0.4101, 0.6157, 0.362, 0.5806, 0.4162, 0.5714, 0.4379, 0.6091, 0.9446, 0.6251, 0.9182, 0.7029, 0.8699, 0.7029, 0.8787, 0.6251, 0.8347, 0.6251, 0.8377, 0.7029, 0.8215, 0.7029, 0.8128, 0.6251, 0.9218, 0.2523, 0.9667, 0.4464, 0.8884, 0.4464, 0.8735, 0.2523, 0.8413, 0.2523, 0.8363, 0.4464, 0.8102, 0.4464, 0.8251, 0.2523, 0.4097, 0.615, 0.3616, 0.58, 0.4158, 0.5706, 0.4375, 0.6082, 0.392, 0.6619, 0.4097, 0.615, 0.4375, 0.6082, 0.4377, 0.6434, 0.3546, 0.6264, 0.362, 0.5806, 0.4101, 0.6157, 0.3922, 0.6627, 0.3623, 0.5404, 0.3619, 0.5203, 0.4162, 0.5296, 0.4128, 0.5438, 0.3623, 0.5404, 0.3619, 0.5203, 0.4162, 0.5295, 0.4128, 0.5438, 0.3803, 0.7631, 0.3801, 0.7419, 0.4239, 0.7519, 0.4217, 0.7667, 0.3544, 0.6265, 0.3616, 0.5807, 0.4098, 0.6157, 0.3921, 0.6627, 0.4101, 0.6158, 0.362, 0.5806, 0.4163, 0.5714, 0.4379, 0.6091, 0.392, 0.662, 0.4097, 0.6151, 0.4375, 0.6084, 0.4377, 0.6436, 0.4095, 0.4846, 0.3917, 0.4378, 0.4374, 0.4561, 0.4373, 0.4912, 0.3543, 0.6259, 0.3616, 0.5801, 0.4097, 0.6151, 0.392, 0.662, 0.3619, 0.5204, 0.41, 0.4854, 0.4378, 0.4921, 0.4162, 0.5297, 0.3811, 0.8781, 0.3815, 0.8554, 0.4279, 0.8685, 0.4255, 0.8828, 0.3619, 0.1912, 0.4123, 0.1561, 0.44, 0.1631, 0.4182, 0.2012, 0.3553, 0.2975, 0.3619, 0.2509, 0.4118, 0.2861, 0.394, 0.3336, 0.4123, 0.1561, 0.3949, 0.1083, 0.4406, 0.1279, 0.44, 0.1631, 0.3119, 0.639, 0.3122, 0.5789, 0.3616, 0.58, 0.3543, 0.6258, 0.3125, 0.5402, 0.3121, 0.5204, 0.3613, 0.5197, 0.3618, 0.5398, 0.3917, 0.4377, 0.4095, 0.4845, 0.3613, 0.5197, 0.3542, 0.4738, 0.3613, 0.5197, 0.4095, 0.4845, 0.4373, 0.4911, 0.4158, 0.5288, 0.3121, 0.6397, 0.3125, 0.5795, 0.362, 0.5807, 0.3546, 0.6265, 0.3129, 0.5408, 0.3126, 0.521, 0.3619, 0.5204, 0.3623, 0.5405, 0.3923, 0.4386, 0.41, 0.4854, 0.3619, 0.5204, 0.3548, 0.4746, 0.3803, 0.7631, 0.38, 0.7418, 0.4238, 0.7519, 0.4216, 0.7667, 0.3121, 0.6396, 0.3125, 0.5794, 0.362, 0.5806, 0.3546, 0.6264, 0.3129, 0.5407, 0.3126, 0.5209, 0.3619, 0.5203, 0.3623, 0.5404, 0.312, 0.6398, 0.3122, 0.5796, 0.3616, 0.5807, 0.3544, 0.6265, 0.3125, 0.5409, 0.3121, 0.5211, 0.3614, 0.5204, 0.3619, 0.5405, 0.3924, 0.4385, 0.41, 0.4853, 0.3619, 0.5203, 0.3548, 0.4745, 0.41, 0.4853, 0.3924, 0.4385, 0.438, 0.4568, 0.4378, 0.492, 0.3125, 0.3114, 0.3121, 0.2504, 0.3619, 0.2509, 0.3553, 0.2975, 0.3123, 0.2111, 0.3121, 0.191, 0.3619, 0.1912, 0.362, 0.2107, 0.3125, 0.3119, 0.3121, 0.2508, 0.3619, 0.2514, 0.3553, 0.298, 0.3123, 0.2115, 0.3121, 0.1915, 0.3619, 0.1916, 0.362, 0.2111, 0.3948, 0.1088, 0.4123, 0.1565, 0.3619, 0.1916, 0.3558, 0.1447, 0.4118, 0.2865, 0.3619, 0.2514, 0.418, 0.2413, 0.4395, 0.2798, 0.1013, 0.4007, 0.09902, 0.4585, 0.03143, 0.466, 0.03415, 0.4072, 0.09868, 0.499, 0.09868, 0.5194, 0.03095, 0.5238, 0.03095, 0.5046, 0.1013, 0.4007, 0.09903, 0.4585, 0.03143, 0.466, 0.03415, 0.4072, 0.09868, 0.499, 0.09868, 0.5194, 0.03095, 0.5238, 0.03095, 0.5046, 0.3121, 0.6396, 0.3125, 0.5794, 0.362, 0.5806, 0.3546, 0.6264, 0.3129, 0.5407, 0.3126, 0.5209, 0.3619, 0.5203, 0.3623, 0.5404, 0.1013, 0.4007, 0.09903, 0.4585, 0.03143, 0.466, 0.03416, 0.4072, 0.09868, 0.499, 0.09868, 0.5194, 0.03095, 0.5238, 0.03096, 0.5046, 0.1013, 0.4007, 0.09902, 0.4585, 0.03143, 0.466, 0.03415, 0.4072, 0.09868, 0.499, 0.09868, 0.5194, 0.03095, 0.5238, 0.03095, 0.5046, 0.3119, 0.6391, 0.3121, 0.579, 0.3616, 0.5801, 0.3543, 0.6259, 0.3124, 0.5403, 0.3121, 0.5205, 0.3613, 0.5198, 0.3618, 0.5399, 0.394, 0.3336, 0.4118, 0.2861, 0.4394, 0.2794, 0.4397, 0.3144, 0.3941, 0.3341, 0.4118, 0.2865, 0.4395, 0.2798, 0.4398, 0.3148, 0.362, 0.2107, 0.3619, 0.1912, 0.4182, 0.2012, 0.4155, 0.215, 0.4123, 0.1565, 0.3948, 0.1088, 0.4406, 0.1284, 0.4399, 0.1635, 0.3619, 0.1916, 0.4123, 0.1565, 0.4399, 0.1635, 0.4182, 0.2017, 0.3811, 0.8788, 0.3815, 0.8561, 0.4279, 0.8692, 0.4255, 0.8836, 0.4118, 0.2861, 0.3619, 0.2509, 0.418, 0.2409, 0.4394, 0.2794, 0.4182, 0.2012, 0.44, 0.1631, 0.6514, 0.2102, 0.44, 0.1631, 0.4406, 0.1279, 0.6514, 0.2102, 0.4397, 0.3144, 0.4394, 0.2794, 0.6512, 0.236, 0.4394, 0.2794, 0.418, 0.2409, 0.6512, 0.236, 0.4217, 0.2161, 0.4182, 0.2017, 0.6514, 0.2102, 0.651, 0.2181, 0.4255, 0.8828, 0.4279, 0.8685, 0.4307, 0.8833, 0.4155, 0.215, 0.4182, 0.2012, 0.4216, 0.2157, 0.4255, 0.8836, 0.4279, 0.8692, 0.4307, 0.884, 0.4155, 0.2155, 0.4182, 0.2017, 0.4217, 0.2161, 0.4375, 0.6084, 0.4158, 0.5708, 0.6518, 0.5629, 0.4377, 0.6436, 0.4375, 0.6084, 0.6518, 0.5629, 0.5714, 0.6848, 0.5709, 0.7102, 0.5462, 0.7063, 0.5419, 0.6854, 0.4373, 0.4912, 0.4374, 0.4561, 0.6517, 0.5361, 0.4162, 0.5297, 0.4378, 0.4921, 0.6522, 0.5371, 0.4399, 0.1635, 0.4406, 0.1284, 0.6514, 0.2102, 0.4307, 0.8833, 0.4279, 0.8685, 0.648, 0.877, 0.6476, 0.8875, 0.4182, 0.2017, 0.4399, 0.1635, 0.6514, 0.2102, 0.4216, 0.2157, 0.4182, 0.2012, 0.6514, 0.2102, 0.651, 0.2181, 0.4307, 0.884, 0.4279, 0.8692, 0.648, 0.877, 0.6476, 0.8875, 0.4398, 0.3148, 0.4395, 0.2798, 0.6512, 0.236, 0.4395, 0.2798, 0.418, 0.2413, 0.6512, 0.236, 0.4128, 0.544, 0.4162, 0.5297, 0.6522, 0.5371, 0.6518, 0.5459, 0.3803, 0.763, 0.38, 0.7417, 0.4239, 0.7516, 0.4218, 0.7664, 0.3618, 0.5399, 0.3613, 0.5198, 0.4157, 0.5289, 0.4124, 0.5432, 0.41, 0.4854, 0.3923, 0.4386, 0.438, 0.4569, 0.4378, 0.4921, 0.4097, 0.6151, 0.3616, 0.5801, 0.4158, 0.5708, 0.4375, 0.6084, 0.3922, 0.6628, 0.4101, 0.6159, 0.4379, 0.6092, 0.438, 0.6444, 0.3613, 0.5198, 0.4095, 0.4846, 0.4373, 0.4912, 0.4157, 0.5289, 0.3623, 0.5405, 0.3619, 0.5204, 0.4162, 0.5297, 0.4128, 0.544, 0.5949, 0.6644, 0.5954, 0.639, 0.6202, 0.6429, 0.6245, 0.6637, 0.438, 0.6444, 0.4379, 0.6092, 0.6522, 0.5639, 0.4378, 0.4921, 0.438, 0.4569, 0.6522, 0.5371, 0.4124, 0.5432, 0.4157, 0.5289, 0.6517, 0.5361, 0.6514, 0.5449, 0.4216, 0.7667, 0.4238, 0.7519, 0.6498, 0.7575, 0.6495, 0.7684, 0.4379, 0.6092, 0.4163, 0.5715, 0.6522, 0.5639, 0.4218, 0.7664, 0.4239, 0.7516, 0.6498, 0.7577, 0.6495, 0.7685, 0.4157, 0.5289, 0.4373, 0.4912, 0.6517, 0.5361, 0.4377, 0.6089, 0.4159, 0.5713, 0.6519, 0.5628, 0.4128, 0.5438, 0.4162, 0.5295, 0.6522, 0.5371, 0.6518, 0.5459, 0.4379, 0.6091, 0.4163, 0.5714, 0.6522, 0.5639, 0.438, 0.6443, 0.4379, 0.6091, 0.6522, 0.5639, 0.4217, 0.7667, 0.4239, 0.7519, 0.6498, 0.7577, 0.6495, 0.7685, 0.4098, 0.6157, 0.3616, 0.5807, 0.4159, 0.5713, 0.4377, 0.6089, 0.3803, 0.7631, 0.3801, 0.7418, 0.4239, 0.7519, 0.4217, 0.7667, 0.3614, 0.5204, 0.4094, 0.4852, 0.4372, 0.4918, 0.4157, 0.5295, 0.3619, 0.5405, 0.3614, 0.5204, 0.4157, 0.5295, 0.4124, 0.5438, 0.3921, 0.6627, 0.4098, 0.6157, 0.4377, 0.6089, 0.4379, 0.6441, 0.3619, 0.5203, 0.41, 0.4853, 0.4378, 0.492, 0.4162, 0.5295, 0.3922, 0.6627, 0.4101, 0.6158, 0.4379, 0.6091, 0.438, 0.6443, 0.5951, 0.6646, 0.5956, 0.6392, 0.6203, 0.6431, 0.6246, 0.6639, 0.4379, 0.6441, 0.4377, 0.6089, 0.6519, 0.5628, 0.4372, 0.4918, 0.4372, 0.4566, 0.6517, 0.5361, 0.4157, 0.5295, 0.4372, 0.4918, 0.6517, 0.5361, 0.4378, 0.492, 0.438, 0.4568, 0.6522, 0.5371, 0.4217, 0.7667, 0.4239, 0.7519, 0.6498, 0.7577, 0.6495, 0.7686, 0.4162, 0.5295, 0.4378, 0.492, 0.6522, 0.5371, 0.4124, 0.5438, 0.4157, 0.5295, 0.6517, 0.5361, 0.6514, 0.5449, 0.4375, 0.6082, 0.4158, 0.5706, 0.6518, 0.5625, 0.4377, 0.6434, 0.4375, 0.6082, 0.6518, 0.5625, 0.4217, 0.7667, 0.4239, 0.7519, 0.6498, 0.7576, 0.6495, 0.7685, 0.4128, 0.5438, 0.4162, 0.5296, 0.6522, 0.5372, 0.6518, 0.5459, 0.4158, 0.5288, 0.4373, 0.4911, 0.6517, 0.5361, 0.3803, 0.7631, 0.3801, 0.7419, 0.4239, 0.7519, 0.4217, 0.7667, 0.41, 0.4853, 0.3924, 0.4385, 0.438, 0.4568, 0.4378, 0.492, 0.3619, 0.5203, 0.41, 0.4853, 0.4378, 0.492, 0.4162, 0.5296, 0.3922, 0.6627, 0.4101, 0.6157, 0.4379, 0.6091, 0.438, 0.6443, 0.3618, 0.5398, 0.3613, 0.5197, 0.4158, 0.5288, 0.4124, 0.5431, 0.3803, 0.7629, 0.3799, 0.7416, 0.4239, 0.7515, 0.4217, 0.7663, 0.4095, 0.4845, 0.3917, 0.4377, 0.4374, 0.456, 0.4373, 0.4911, 0.5715, 0.6851, 0.571, 0.7102, 0.5463, 0.7063, 0.5421, 0.6857, 0.4124, 0.5431, 0.4158, 0.5288, 0.6517, 0.5361, 0.6514, 0.5448, 0.4379, 0.6091, 0.4162, 0.5714, 0.6522, 0.5637, 0.438, 0.6443, 0.4379, 0.6091, 0.6522, 0.5637, 0.4378, 0.492, 0.438, 0.4568, 0.6522, 0.5372, 0.4162, 0.5296, 0.4378, 0.492, 0.6522, 0.5372, 0.4373, 0.4911, 0.4374, 0.456, 0.6517, 0.5361, 0.4217, 0.7663, 0.4239, 0.7515, 0.6498, 0.7576, 0.6495, 0.7685, 0.8327, 0.4968, 0.833, 0.5399, 0.8077, 0.5399, 0.8066, 0.4968, 0.8335, 0.5715, 0.8347, 0.6251, 0.8128, 0.6251, 0.8091, 0.5715, 0.9631, 0.4968, 0.9598, 0.5399, 0.8837, 0.5399, 0.8848, 0.4968, 0.9557, 0.5715, 0.9446, 0.6251, 0.8787, 0.6251, 0.8824, 0.5715, 0.8327, 0.4968, 0.833, 0.5399, 0.8077, 0.5399, 0.8066, 0.4968, 0.8335, 0.5715, 0.8347, 0.6251, 0.8128, 0.6251, 0.8091, 0.5715, 0.9631, 0.4968, 0.9598, 0.5399, 0.8837, 0.5399, 0.8848, 0.4968, 0.9557, 0.5715, 0.9446, 0.6251, 0.8787, 0.6251, 0.8824, 0.5715, 0.8327, 0.4968, 0.833, 0.5399, 0.8077, 0.5399, 0.8066, 0.4968, 0.8335, 0.5715, 0.8347, 0.6251, 0.8128, 0.6251, 0.8091, 0.5715, 0.9631, 0.4968, 0.9598, 0.5399, 0.8837, 0.5399, 0.8848, 0.4968, 0.9557, 0.5715, 0.9446, 0.6251, 0.8787, 0.6251, 0.8824, 0.5715, 0.8327, 0.4968, 0.833, 0.5399, 0.8077, 0.5399, 0.8066, 0.4968, 0.8335, 0.5715, 0.8347, 0.6251, 0.8128, 0.6251, 0.8091, 0.5715, 0.9631, 0.4968, 0.9598, 0.5399, 0.8837, 0.5399, 0.8848, 0.4968, 0.9557, 0.5715, 0.9446, 0.6251, 0.8787, 0.6251, 0.8824, 0.5715, 0.09944, 0.5792, 0.101, 0.6184, 0.03619, 0.6201, 0.03294, 0.5824, 0.1025, 0.6463, 0.1061, 0.6911, 0.04934, 0.696, 0.03992, 0.6479, 0.8066, 0.4968, 0.8077, 0.5399, 0.7316, 0.5399, 0.7284, 0.4968, 0.8091, 0.5715, 0.8128, 0.6251, 0.7469, 0.6251, 0.7358, 0.5715, 0.09944, 0.5792, 0.1009, 0.6184, 0.03618, 0.6201, 0.03294, 0.5824, 0.1025, 0.6463, 0.1061, 0.6911, 0.04933, 0.696, 0.03992, 0.6479, 0.8066, 0.4968, 0.8077, 0.5399, 0.7316, 0.5399, 0.7284, 0.4968, 0.8091, 0.5715, 0.8128, 0.6251, 0.7469, 0.6251, 0.7358, 0.5715, 0.09944, 0.5792, 0.1009, 0.6184, 0.03619, 0.6201, 0.03294, 0.5824, 0.1025, 0.6463, 0.1061, 0.6911, 0.04933, 0.696, 0.03992, 0.6479, 0.8066, 0.4968, 0.8077, 0.5399, 0.7316, 0.5399, 0.7284, 0.4968, 0.8091, 0.5715, 0.8128, 0.6251, 0.7469, 0.6251, 0.7358, 0.5715, 0.09944, 0.5792, 0.1009, 0.6184, 0.03619, 0.6201, 0.03294, 0.5824, 0.1025, 0.6463, 0.1061, 0.6911, 0.04934, 0.696, 0.03992, 0.6479, 0.8066, 0.4968, 0.8077, 0.5399, 0.7316, 0.5399, 0.7284, 0.4968, 0.8091, 0.5715, 0.8128, 0.6251, 0.7469, 0.6251, 0.7358, 0.5715, 0.2284, 0.6479, 0.2188, 0.6959, 0.162, 0.6906, 0.166, 0.646, 0.166, 0.646, 0.162, 0.6906, 0.1061, 0.6911, 0.1025, 0.6463, 0.2356, 0.5826, 0.2322, 0.6202, 0.1676, 0.6183, 0.1693, 0.5791, 0.1693, 0.5791, 0.1676, 0.6183, 0.1009, 0.6184, 0.09944, 0.5792, 0.2381, 0.505, 0.238, 0.5243, 0.1703, 0.5195, 0.1703, 0.4992, 0.1703, 0.4992, 0.1703, 0.5195, 0.09868, 0.5194, 0.09868, 0.499, 0.2355, 0.407, 0.2378, 0.4663, 0.1701, 0.4586, 0.1682, 0.3998, 0.1682, 0.3998, 0.1701, 0.4586, 0.09903, 0.4585, 0.1013, 0.4007, 0.1986, 0.2381, 0.1562, 0.2375, 0.1356, 0.06817, 0.1562, 0.2375, 0.114, 0.2373, 0.1356, 0.06817, 0.09519, 0.8544, 0.1209, 0.8545, 0.1335, 0.9474, 0.1209, 0.8545, 0.1465, 0.8546, 0.1335, 0.9474, 0.09534, 0.8282, 0.121, 0.8284, 0.1209, 0.8545, 0.09519, 0.8544, 0.121, 0.8284, 0.1465, 0.8285, 0.1465, 0.8546, 0.1209, 0.8545, 0.07092, 0.7654, 0.1115, 0.7541, 0.121, 0.8284, 0.09534, 0.8282, 0.1115, 0.7541, 0.1564, 0.7544, 0.1465, 0.8285, 0.121, 0.8284, 0.238, 0.5243, 0.2356, 0.5826, 0.1693, 0.5791, 0.1703, 0.5195, 0.1703, 0.5195, 0.1693, 0.5791, 0.09944, 0.5792, 0.09868, 0.5194, 0.2188, 0.6959, 0.197, 0.7658, 0.1564, 0.7544, 0.162, 0.6906, 0.162, 0.6906, 0.1564, 0.7544, 0.1115, 0.7541, 0.1061, 0.6911, 0.1986, 0.2381, 0.2355, 0.407, 0.1682, 0.3998, 0.1562, 0.2375, 0.1562, 0.2375, 0.1682, 0.3998, 0.1013, 0.4007, 0.114, 0.2373, 0.2284, 0.6479, 0.2189, 0.6959, 0.162, 0.6906, 0.166, 0.646, 0.166, 0.646, 0.162, 0.6906, 0.1061, 0.6911, 0.1025, 0.6463, 0.2356, 0.5826, 0.2322, 0.6202, 0.1676, 0.6183, 0.1693, 0.5791, 0.1693, 0.5791, 0.1676, 0.6183, 0.101, 0.6184, 0.09944, 0.5792, 0.2381, 0.505, 0.238, 0.5243, 0.1703, 0.5195, 0.1703, 0.4992, 0.1703, 0.4992, 0.1703, 0.5195, 0.09868, 0.5194, 0.09868, 0.499, 0.2355, 0.407, 0.2378, 0.4663, 0.1701, 0.4586, 0.1682, 0.3998, 0.1682, 0.3998, 0.1701, 0.4586, 0.09902, 0.4585, 0.1013, 0.4007, 0.1986, 0.2381, 0.1562, 0.2375, 0.1356, 0.06817, 0.1562, 0.2375, 0.114, 0.2373, 0.1356, 0.06817, 0.09521, 0.8544, 0.1209, 0.8545, 0.1335, 0.9474, 0.1209, 0.8545, 0.1465, 0.8546, 0.1335, 0.9474, 0.09535, 0.8282, 0.121, 0.8284, 0.1209, 0.8545, 0.09521, 0.8544, 0.121, 0.8284, 0.1465, 0.8285, 0.1465, 0.8546, 0.1209, 0.8545, 0.07093, 0.7654, 0.1115, 0.7541, 0.121, 0.8284, 0.09535, 0.8282, 0.1115, 0.7541, 0.1564, 0.7544, 0.1465, 0.8285, 0.121, 0.8284, 0.238, 0.5243, 0.2356, 0.5826, 0.1693, 0.5791, 0.1703, 0.5195, 0.1703, 0.5195, 0.1693, 0.5791, 0.09944, 0.5792, 0.09868, 0.5194, 0.2189, 0.6959, 0.197, 0.7658, 0.1564, 0.7544, 0.162, 0.6906, 0.162, 0.6906, 0.1564, 0.7544, 0.1115, 0.7541, 0.1061, 0.6911, 0.1986, 0.2381, 0.2355, 0.407, 0.1682, 0.3998, 0.1562, 0.2375, 0.1562, 0.2375, 0.1682, 0.3998, 0.1013, 0.4007, 0.114, 0.2373, 0.2284, 0.6479, 0.2188, 0.6959, 0.162, 0.6906, 0.166, 0.646, 0.166, 0.646, 0.162, 0.6906, 0.1061, 0.6911, 0.1025, 0.6463, 0.2356, 0.5826, 0.2322, 0.6202, 0.1676, 0.6183, 0.1693, 0.5791, 0.1693, 0.5791, 0.1676, 0.6183, 0.1009, 0.6184, 0.09944, 0.5792, 0.2381, 0.505, 0.238, 0.5243, 0.1703, 0.5195, 0.1703, 0.4992, 0.1703, 0.4992, 0.1703, 0.5195, 0.09868, 0.5194, 0.09868, 0.499, 0.2355, 0.407, 0.2378, 0.4663, 0.1701, 0.4586, 0.1682, 0.3998, 0.1682, 0.3998, 0.1701, 0.4586, 0.09902, 0.4585, 0.1013, 0.4007, 0.1986, 0.2381, 0.1562, 0.2375, 0.1356, 0.06817, 0.1562, 0.2375, 0.114, 0.2373, 0.1356, 0.06817, 0.0952, 0.8544, 0.1209, 0.8545, 0.1335, 0.9474, 0.1209, 0.8545, 0.1465, 0.8546, 0.1335, 0.9474, 0.09535, 0.8282, 0.121, 0.8284, 0.1209, 0.8545, 0.0952, 0.8544, 0.121, 0.8284, 0.1465, 0.8285, 0.1465, 0.8546, 0.1209, 0.8545, 0.07092, 0.7654, 0.1115, 0.7542, 0.121, 0.8284, 0.09535, 0.8282, 0.1115, 0.7542, 0.1564, 0.7544, 0.1465, 0.8285, 0.121, 0.8284, 0.238, 0.5243, 0.2356, 0.5826, 0.1693, 0.5791, 0.1703, 0.5195, 0.1703, 0.5195, 0.1693, 0.5791, 0.09944, 0.5792, 0.09868, 0.5194, 0.2188, 0.6959, 0.197, 0.7658, 0.1564, 0.7544, 0.162, 0.6906, 0.162, 0.6906, 0.1564, 0.7544, 0.1115, 0.7542, 0.1061, 0.6911, 0.1986, 0.2381, 0.2355, 0.407, 0.1682, 0.3998, 0.1562, 0.2375, 0.1562, 0.2375, 0.1682, 0.3998, 0.1013, 0.4007, 0.114, 0.2373, 0.2284, 0.6479, 0.2188, 0.6959, 0.162, 0.6906, 0.166, 0.646, 0.166, 0.646, 0.162, 0.6906, 0.1061, 0.6911, 0.1025, 0.6463, 0.2356, 0.5826, 0.2322, 0.6202, 0.1676, 0.6183, 0.1693, 0.5791, 0.1693, 0.5791, 0.1676, 0.6183, 0.1009, 0.6184, 0.09944, 0.5792, 0.2381, 0.505, 0.238, 0.5243, 0.1703, 0.5195, 0.1703, 0.4992, 0.1703, 0.4992, 0.1703, 0.5195, 0.09868, 0.5194, 0.09868, 0.499, 0.2355, 0.407, 0.2378, 0.4663, 0.1701, 0.4586, 0.1682, 0.3998, 0.1682, 0.3998, 0.1701, 0.4586, 0.09903, 0.4585, 0.1013, 0.4007, 0.1986, 0.2381, 0.1562, 0.2375, 0.1356, 0.06817, 0.1562, 0.2375, 0.114, 0.2373, 0.1356, 0.06817, 0.0952, 0.8544, 0.1209, 0.8545, 0.1335, 0.9474, 0.1209, 0.8545, 0.1465, 0.8546, 0.1335, 0.9474, 0.09534, 0.8282, 0.121, 0.8284, 0.1209, 0.8545, 0.0952, 0.8544, 0.121, 0.8284, 0.1465, 0.8285, 0.1465, 0.8546, 0.1209, 0.8545, 0.07092, 0.7654, 0.1115, 0.7541, 0.121, 0.8284, 0.09534, 0.8282, 0.1115, 0.7541, 0.1564, 0.7544, 0.1465, 0.8285, 0.121, 0.8284, 0.238, 0.5243, 0.2356, 0.5826, 0.1693, 0.5791, 0.1703, 0.5195, 0.1703, 0.5195, 0.1693, 0.5791, 0.09944, 0.5792, 0.09868, 0.5194, 0.2188, 0.6959, 0.197, 0.7658, 0.1564, 0.7544, 0.162, 0.6906, 0.162, 0.6906, 0.1564, 0.7544, 0.1115, 0.7541, 0.1061, 0.6911, 0.1986, 0.2381, 0.2355, 0.407, 0.1682, 0.3998, 0.1562, 0.2375, 0.1562, 0.2375, 0.1682, 0.3998, 0.1013, 0.4007, 0.114, 0.2373, 0.1701, 0.4586, 0.1703, 0.4789, 0.09879, 0.4787, 0.09903, 0.4585, 0.1703, 0.4789, 0.1703, 0.4992, 0.09868, 0.499, 0.09879, 0.4787, 0.2378, 0.4663, 0.2381, 0.4857, 0.1703, 0.4789, 0.1701, 0.4586, 0.2381, 0.4857, 0.2381, 0.505, 0.1703, 0.4992, 0.1703, 0.4789, 0.1701, 0.4586, 0.1703, 0.4789, 0.09879, 0.4787, 0.09902, 0.4585, 0.1703, 0.4789, 0.1703, 0.4992, 0.09868, 0.499, 0.09879, 0.4787, 0.2378, 0.4663, 0.2381, 0.4857, 0.1703, 0.4789, 0.1701, 0.4586, 0.2381, 0.4857, 0.2381, 0.505, 0.1703, 0.4992, 0.1703, 0.4789, 0.1701, 0.4586, 0.1703, 0.4789, 0.09879, 0.4787, 0.09902, 0.4585, 0.1703, 0.4789, 0.1703, 0.4992, 0.09868, 0.499, 0.09879, 0.4787, 0.2378, 0.4663, 0.2381, 0.4857, 0.1703, 0.4789, 0.1701, 0.4586, 0.2381, 0.4857, 0.2381, 0.505, 0.1703, 0.4992, 0.1703, 0.4789, 0.1701, 0.4586, 0.1703, 0.4789, 0.09879, 0.4787, 0.09903, 0.4585, 0.1703, 0.4789, 0.1703, 0.4992, 0.09868, 0.499, 0.09879, 0.4787, 0.2378, 0.4663, 0.2381, 0.4857, 0.1703, 0.4789, 0.1701, 0.4586, 0.2381, 0.4857, 0.2381, 0.505, 0.1703, 0.4992, 0.1703, 0.4789, 0.4158, 0.5706, 0.4124, 0.5564, 0.6514, 0.5538, 0.6518, 0.5625, 0.4124, 0.5564, 0.4124, 0.5431, 0.6514, 0.5448, 0.6514, 0.5538, 0.5709, 0.64, 0.5715, 0.6653, 0.5419, 0.665, 0.5459, 0.6441, 0.5715, 0.6653, 0.5715, 0.6851, 0.5421, 0.6857, 0.5419, 0.665, 0.3616, 0.58, 0.3619, 0.5599, 0.4124, 0.5564, 0.4158, 0.5706, 0.3619, 0.5599, 0.3618, 0.5398, 0.4124, 0.5431, 0.4124, 0.5564, 0.4162, 0.5714, 0.4129, 0.5571, 0.6518, 0.5549, 0.6522, 0.5637, 0.4129, 0.5571, 0.4128, 0.5438, 0.6518, 0.5459, 0.6518, 0.5549, 0.4159, 0.5713, 0.4125, 0.557, 0.6514, 0.554, 0.6519, 0.5628, 0.4125, 0.557, 0.4124, 0.5438, 0.6514, 0.5449, 0.6514, 0.554, 0.5957, 0.7102, 0.595, 0.6846, 0.6248, 0.6849, 0.6207, 0.706, 0.595, 0.6846, 0.5951, 0.6646, 0.6246, 0.6639, 0.6248, 0.6849, 0.3616, 0.5807, 0.3619, 0.5606, 0.4125, 0.557, 0.4159, 0.5713, 0.3619, 0.5606, 0.3619, 0.5405, 0.4124, 0.5438, 0.4125, 0.557, 0.4163, 0.5714, 0.4129, 0.5571, 0.6518, 0.555, 0.6522, 0.5639, 0.4129, 0.5571, 0.4128, 0.5438, 0.6518, 0.5459, 0.6518, 0.555, 0.4158, 0.5708, 0.4124, 0.5565, 0.6514, 0.554, 0.6518, 0.5629, 0.4124, 0.5565, 0.4124, 0.5432, 0.6514, 0.5449, 0.6514, 0.554, 0.5956, 0.71, 0.5949, 0.6844, 0.6247, 0.6847, 0.6206, 0.7059, 0.5949, 0.6844, 0.5949, 0.6644, 0.6245, 0.6637, 0.6247, 0.6847, 0.362, 0.5807, 0.3623, 0.5607, 0.4129, 0.5572, 0.4163, 0.5715, 0.3623, 0.5607, 0.3623, 0.5405, 0.4128, 0.544, 0.4129, 0.5572, 0.3616, 0.5801, 0.3619, 0.56, 0.4124, 0.5565, 0.4158, 0.5708, 0.3619, 0.56, 0.3618, 0.5399, 0.4124, 0.5432, 0.4124, 0.5565, 0.4163, 0.5715, 0.4129, 0.5572, 0.6518, 0.555, 0.6522, 0.5639, 0.4129, 0.5572, 0.4128, 0.544, 0.6518, 0.5459, 0.6518, 0.555, 0.418, 0.2409, 0.4213, 0.2267, 0.6509, 0.2282, 0.6512, 0.236, 0.4213, 0.2267, 0.4216, 0.2157, 0.651, 0.2181, 0.6509, 0.2282, 0.5707, 0.639, 0.5714, 0.6647, 0.5417, 0.6644, 0.5458, 0.6432, 0.5714, 0.6647, 0.5714, 0.6848, 0.5419, 0.6854, 0.5417, 0.6644, 0.418, 0.2413, 0.4155, 0.2278, 0.4213, 0.2271, 0.4155, 0.2278, 0.4155, 0.2155, 0.4217, 0.2161, 0.4213, 0.2271, 0.418, 0.2409, 0.4155, 0.2273, 0.4213, 0.2267, 0.4155, 0.2273, 0.4155, 0.215, 0.4216, 0.2157, 0.4213, 0.2267, 0.418, 0.2413, 0.4213, 0.2271, 0.6509, 0.2282, 0.6512, 0.236, 0.4213, 0.2271, 0.4217, 0.2161, 0.651, 0.2181, 0.6509, 0.2282, 0.3619, 0.2509, 0.362, 0.2315, 0.4155, 0.2273, 0.418, 0.2409, 0.362, 0.2315, 0.362, 0.2107, 0.4155, 0.215, 0.4155, 0.2273, 0.3121, 0.579, 0.3125, 0.56, 0.3619, 0.56, 0.3616, 0.5801, 0.3125, 0.56, 0.3124, 0.5403, 0.3618, 0.5399, 0.3619, 0.56, 0.09902, 0.4585, 0.09879, 0.4787, 0.03111, 0.4853, 0.03143, 0.466, 0.09879, 0.4787, 0.09868, 0.499, 0.03095, 0.5046, 0.03111, 0.4853, 0.09903, 0.4585, 0.09879, 0.4787, 0.03111, 0.4853, 0.03143, 0.466, 0.09879, 0.4787, 0.09868, 0.499, 0.03096, 0.5046, 0.03111, 0.4853, 0.3125, 0.5794, 0.3129, 0.5604, 0.3623, 0.5606, 0.362, 0.5806, 0.3129, 0.5604, 0.3129, 0.5407, 0.3623, 0.5404, 0.3623, 0.5606, 0.09903, 0.4585, 0.09879, 0.4787, 0.03111, 0.4853, 0.03143, 0.466, 0.09879, 0.4787, 0.09868, 0.499, 0.03095, 0.5046, 0.03111, 0.4853, 0.09902, 0.4585, 0.09879, 0.4787, 0.03111, 0.4853, 0.03143, 0.466, 0.09879, 0.4787, 0.09868, 0.499, 0.03095, 0.5046, 0.03111, 0.4853, 0.3121, 0.2508, 0.3123, 0.2316, 0.362, 0.2319, 0.3619, 0.2514, 0.3123, 0.2316, 0.3123, 0.2115, 0.362, 0.2111, 0.362, 0.2319, 0.3121, 0.2504, 0.3123, 0.2312, 0.362, 0.2315, 0.3619, 0.2509, 0.3123, 0.2312, 0.3123, 0.2111, 0.362, 0.2107, 0.362, 0.2315, 0.3122, 0.5796, 0.3125, 0.5606, 0.3619, 0.5606, 0.3616, 0.5807, 0.3125, 0.5606, 0.3125, 0.5409, 0.3619, 0.5405, 0.3619, 0.5606, 0.3125, 0.5794, 0.3129, 0.5604, 0.3623, 0.5605, 0.362, 0.5806, 0.3129, 0.5604, 0.3129, 0.5407, 0.3623, 0.5404, 0.3623, 0.5605, 0.3125, 0.5795, 0.3129, 0.5605, 0.3623, 0.5607, 0.362, 0.5807, 0.3129, 0.5605, 0.3129, 0.5408, 0.3623, 0.5405, 0.3623, 0.5607, 0.3122, 0.5789, 0.3125, 0.5599, 0.3619, 0.5599, 0.3616, 0.58, 0.3125, 0.5599, 0.3125, 0.5402, 0.3618, 0.5398, 0.3619, 0.5599, 0.362, 0.5806, 0.3623, 0.5605, 0.4129, 0.5571, 0.4163, 0.5714, 0.3623, 0.5605, 0.3623, 0.5404, 0.4128, 0.5438, 0.4129, 0.5571, 0.362, 0.5806, 0.3623, 0.5606, 0.4129, 0.5571, 0.4162, 0.5714, 0.3623, 0.5606, 0.3623, 0.5404, 0.4128, 0.5438, 0.4129, 0.5571, 0.3619, 0.2514, 0.362, 0.2319, 0.4155, 0.2278, 0.418, 0.2413, 0.362, 0.2319, 0.362, 0.2111, 0.4155, 0.2155, 0.4155, 0.2278, 0.6244, 0.6638, 0.6246, 0.6848, 0.5949, 0.6845, 0.595, 0.6645, 0.595, 0.6645, 0.5949, 0.6845, 0.5714, 0.6848, 0.5714, 0.6647, 0.6201, 0.6429, 0.6244, 0.6638, 0.595, 0.6645, 0.5954, 0.639, 0.5954, 0.639, 0.595, 0.6645, 0.5714, 0.6647, 0.5707, 0.639, 0.8824, 0.5715, 0.8787, 0.6251, 0.8567, 0.6251, 0.8579, 0.5715, 0.8579, 0.5715, 0.8567, 0.6251, 0.8347, 0.6251, 0.8335, 0.5715, 0.8848, 0.4968, 0.8837, 0.5399, 0.8584, 0.5399, 0.8588, 0.4968, 0.8588, 0.4968, 0.8584, 0.5399, 0.833, 0.5399, 0.8327, 0.4968, 0.4274, 0.9112, 0.4304, 0.8968, 0.6475, 0.8986, 0.6476, 0.9092, 0.4304, 0.8968, 0.4307, 0.884, 0.6476, 0.8875, 0.6475, 0.8986, 0.4274, 0.9105, 0.4303, 0.8961, 0.6474, 0.8987, 0.6475, 0.9092, 0.4303, 0.8961, 0.4307, 0.8833, 0.6476, 0.8875, 0.6474, 0.8987, 0.6246, 0.6848, 0.6205, 0.706, 0.5956, 0.7102, 0.5949, 0.6845, 0.5949, 0.6845, 0.5956, 0.7102, 0.5709, 0.7102, 0.5714, 0.6848, 0.4274, 0.9112, 0.4254, 0.8971, 0.4304, 0.8968, 0.4254, 0.8971, 0.4255, 0.8836, 0.4307, 0.884, 0.4304, 0.8968, 0.4274, 0.9105, 0.4254, 0.8964, 0.4303, 0.8961, 0.4254, 0.8964, 0.4255, 0.8828, 0.4307, 0.8833, 0.4303, 0.8961, 0.3813, 0.924, 0.3811, 0.9014, 0.4254, 0.8971, 0.4274, 0.9112, 0.3811, 0.9014, 0.3811, 0.8788, 0.4255, 0.8836, 0.4254, 0.8971, 0.3813, 0.9233, 0.3811, 0.9007, 0.4254, 0.8964, 0.4274, 0.9105, 0.3811, 0.9007, 0.3811, 0.8781, 0.4255, 0.8828, 0.4254, 0.8964, 0.8734, 0.2523, 0.8883, 0.4465, 0.8623, 0.4465, 0.8573, 0.2523, 0.8573, 0.2523, 0.8623, 0.4465, 0.8362, 0.4465, 0.8412, 0.2523, 0.8787, 0.6251, 0.8699, 0.7029, 0.8538, 0.7029, 0.8567, 0.6251, 0.8567, 0.6251, 0.8538, 0.7029, 0.8377, 0.7029, 0.8347, 0.6251, 0.3341, 0.9241, 0.334, 0.9014, 0.3811, 0.9014, 0.3813, 0.924, 0.334, 0.9014, 0.334, 0.8786, 0.3811, 0.8788, 0.3811, 0.9014, 0.3341, 0.9234, 0.334, 0.9007, 0.3811, 0.9007, 0.3813, 0.9233, 0.334, 0.9007, 0.334, 0.8779, 0.3811, 0.8781, 0.3811, 0.9007, 0.8215, 0.7029, 0.8377, 0.7029, 0.8409, 0.773, 0.8312, 0.773, 0.8377, 0.7029, 0.8538, 0.7029, 0.8505, 0.773, 0.8409, 0.773, 0.8312, 0.773, 0.8409, 0.773, 0.8409, 0.8026, 0.8312, 0.8026, 0.8409, 0.773, 0.8505, 0.773, 0.8505, 0.8026, 0.8409, 0.8026, 0.8312, 0.8026, 0.8409, 0.8026, 0.8457, 0.9076, 0.8409, 0.8026, 0.8505, 0.8026, 0.8457, 0.9076, 0.8734, 0.2523, 0.8573, 0.2523, 0.8492, 0.05929, 0.8573, 0.2523, 0.8412, 0.2523, 0.8492, 0.05929, 0.6246, 0.6644, 0.6248, 0.6851, 0.5951, 0.6848, 0.5951, 0.6651, 0.5951, 0.6651, 0.5951, 0.6848, 0.5715, 0.6851, 0.5715, 0.6653, 0.6203, 0.6438, 0.6246, 0.6644, 0.5951, 0.6651, 0.5956, 0.64, 0.5956, 0.64, 0.5951, 0.6651, 0.5715, 0.6653, 0.5709, 0.64, 0.8824, 0.5715, 0.8787, 0.6251, 0.8567, 0.6251, 0.8579, 0.5715, 0.8579, 0.5715, 0.8567, 0.6251, 0.8347, 0.6251, 0.8335, 0.5715, 0.8848, 0.4968, 0.8837, 0.5399, 0.8584, 0.5399, 0.8588, 0.4968, 0.8588, 0.4968, 0.8584, 0.5399, 0.833, 0.5399, 0.8327, 0.4968, 0.4238, 0.7953, 0.4216, 0.7805, 0.6495, 0.779, 0.6498, 0.7898, 0.4216, 0.7805, 0.4217, 0.7663, 0.6495, 0.7685, 0.6495, 0.779, 0.6248, 0.6851, 0.6207, 0.706, 0.5958, 0.7102, 0.5951, 0.6848, 0.5951, 0.6848, 0.5958, 0.7102, 0.571, 0.7102, 0.5715, 0.6851, 0.38, 0.8053, 0.3803, 0.784, 0.4216, 0.7805, 0.4238, 0.7953, 0.3803, 0.784, 0.3803, 0.7629, 0.4217, 0.7663, 0.4216, 0.7805, 0.3799, 0.8055, 0.3803, 0.7843, 0.4217, 0.7809, 0.4239, 0.7957, 0.3803, 0.7843, 0.3803, 0.7631, 0.4217, 0.7667, 0.4217, 0.7809, 0.4239, 0.7957, 0.4217, 0.7809, 0.6495, 0.779, 0.6498, 0.7898, 0.4217, 0.7809, 0.4217, 0.7667, 0.6495, 0.7685, 0.6495, 0.779, 0.8735, 0.2523, 0.8884, 0.4464, 0.8624, 0.4464, 0.8574, 0.2523, 0.8574, 0.2523, 0.8624, 0.4464, 0.8363, 0.4464, 0.8413, 0.2523, 0.8787, 0.6251, 0.8699, 0.7029, 0.8538, 0.7029, 0.8567, 0.6251, 0.8567, 0.6251, 0.8538, 0.7029, 0.8377, 0.7029, 0.8347, 0.6251, 0.3361, 0.8052, 0.3362, 0.784, 0.3803, 0.7843, 0.3799, 0.8055, 0.3362, 0.784, 0.3364, 0.763, 0.3803, 0.7631, 0.3803, 0.7843, 0.3362, 0.8051, 0.3363, 0.784, 0.3803, 0.784, 0.38, 0.8053, 0.3363, 0.784, 0.3363, 0.7629, 0.3803, 0.7629, 0.3803, 0.784, 0.8215, 0.7029, 0.8377, 0.7029, 0.8409, 0.773, 0.8312, 0.773, 0.8377, 0.7029, 0.8538, 0.7029, 0.8505, 0.773, 0.8409, 0.773, 0.8312, 0.773, 0.8409, 0.773, 0.8409, 0.8026, 0.8312, 0.8026, 0.8409, 0.773, 0.8505, 0.773, 0.8505, 0.8026, 0.8409, 0.8026, 0.8312, 0.8026, 0.8409, 0.8026, 0.8457, 0.9076, 0.8409, 0.8026, 0.8505, 0.8026, 0.8457, 0.9076, 0.8735, 0.2523, 0.8574, 0.2523, 0.8493, 0.05925, 0.8574, 0.2523, 0.8413, 0.2523, 0.8493, 0.05925, 0.5419, 0.6855, 0.5416, 0.6645, 0.5714, 0.6648, 0.5714, 0.6848, 0.5714, 0.6848, 0.5714, 0.6648, 0.5951, 0.6646, 0.595, 0.6846, 0.5461, 0.7063, 0.5419, 0.6855, 0.5714, 0.6848, 0.5709, 0.7102, 0.5709, 0.7102, 0.5714, 0.6848, 0.595, 0.6846, 0.5957, 0.7102, 0.8824, 0.5715, 0.8787, 0.6251, 0.8567, 0.6251, 0.8579, 0.5715, 0.8579, 0.5715, 0.8567, 0.6251, 0.8347, 0.6251, 0.8335, 0.5715, 0.8848, 0.4968, 0.8837, 0.5399, 0.8584, 0.5399, 0.8588, 0.4968, 0.8588, 0.4968, 0.8584, 0.5399, 0.833, 0.5399, 0.8327, 0.4968, 0.4238, 0.7957, 0.4217, 0.7809, 0.6495, 0.7791, 0.6498, 0.79, 0.4217, 0.7809, 0.4217, 0.7667, 0.6495, 0.7686, 0.6495, 0.7791, 0.5416, 0.6645, 0.5457, 0.6434, 0.5707, 0.6392, 0.5714, 0.6648, 0.5714, 0.6648, 0.5707, 0.6392, 0.5956, 0.6392, 0.5951, 0.6646, 0.3799, 0.8055, 0.3803, 0.7842, 0.4217, 0.7809, 0.4238, 0.7957, 0.3803, 0.7842, 0.3803, 0.7631, 0.4217, 0.7667, 0.4217, 0.7809, 0.4239, 0.7957, 0.4217, 0.7809, 0.6495, 0.7791, 0.6498, 0.7899, 0.4217, 0.7809, 0.4217, 0.7667, 0.6495, 0.7685, 0.6495, 0.7791, 0.3799, 0.8055, 0.3803, 0.7843, 0.4217, 0.7809, 0.4239, 0.7957, 0.3803, 0.7843, 0.3803, 0.7631, 0.4217, 0.7667, 0.4217, 0.7809, 0.8734, 0.2523, 0.8882, 0.4465, 0.8622, 0.4464, 0.8573, 0.2523, 0.8573, 0.2523, 0.8622, 0.4464, 0.8361, 0.4464, 0.8412, 0.2523, 0.8787, 0.6251, 0.8699, 0.7029, 0.8538, 0.7029, 0.8567, 0.6251, 0.8567, 0.6251, 0.8538, 0.7029, 0.8377, 0.7029, 0.8347, 0.6251, 0.336, 0.8051, 0.3362, 0.784, 0.3803, 0.7842, 0.3799, 0.8055, 0.3362, 0.784, 0.3363, 0.7629, 0.3803, 0.7631, 0.3803, 0.7842, 0.3361, 0.8052, 0.3362, 0.784, 0.3803, 0.7843, 0.3799, 0.8055, 0.3362, 0.784, 0.3364, 0.763, 0.3803, 0.7631, 0.3803, 0.7843, 0.8215, 0.7029, 0.8377, 0.7029, 0.8409, 0.773, 0.8312, 0.773, 0.8377, 0.7029, 0.8538, 0.7029, 0.8505, 0.773, 0.8409, 0.773, 0.8312, 0.773, 0.8409, 0.773, 0.8409, 0.8026, 0.8312, 0.8026, 0.8409, 0.773, 0.8505, 0.773, 0.8505, 0.8026, 0.8409, 0.8026, 0.8312, 0.8026, 0.8409, 0.8026, 0.8457, 0.9076, 0.8409, 0.8026, 0.8505, 0.8026, 0.8457, 0.9076, 0.8734, 0.2523, 0.8573, 0.2523, 0.8493, 0.05925, 0.8573, 0.2523, 0.8412, 0.2523, 0.8493, 0.05925, 0.5417, 0.6853, 0.5415, 0.6643, 0.5712, 0.6647, 0.5712, 0.6846, 0.5712, 0.6846, 0.5712, 0.6647, 0.5949, 0.6644, 0.5949, 0.6844, 0.5459, 0.7062, 0.5417, 0.6853, 0.5712, 0.6846, 0.5707, 0.71, 0.5707, 0.71, 0.5712, 0.6846, 0.5949, 0.6844, 0.5956, 0.71, 0.8824, 0.5715, 0.8787, 0.6251, 0.8567, 0.6251, 0.8579, 0.5715, 0.8579, 0.5715, 0.8567, 0.6251, 0.8347, 0.6251, 0.8335, 0.5715, 0.8848, 0.4968, 0.8837, 0.5399, 0.8584, 0.5399, 0.8588, 0.4968, 0.8588, 0.4968, 0.8584, 0.5399, 0.833, 0.5399, 0.8327, 0.4968, 0.4238, 0.7954, 0.4217, 0.7806, 0.6495, 0.7791, 0.6498, 0.79, 0.4217, 0.7806, 0.4218, 0.7664, 0.6495, 0.7685, 0.6495, 0.7791, 0.4238, 0.7957, 0.4217, 0.7809, 0.6495, 0.779, 0.6498, 0.7899, 0.4217, 0.7809, 0.4216, 0.7667, 0.6495, 0.7684, 0.6495, 0.779, 0.5415, 0.6643, 0.5455, 0.6432, 0.5706, 0.639, 0.5712, 0.6647, 0.5712, 0.6647, 0.5706, 0.639, 0.5954, 0.639, 0.5949, 0.6644, 0.3801, 0.8054, 0.3803, 0.7841, 0.4217, 0.7806, 0.4238, 0.7954, 0.3803, 0.7841, 0.3803, 0.763, 0.4218, 0.7664, 0.4217, 0.7806, 0.3799, 0.8055, 0.3802, 0.7842, 0.4217, 0.7809, 0.4238, 0.7957, 0.3802, 0.7842, 0.3803, 0.7631, 0.4216, 0.7667, 0.4217, 0.7809, 0.8735, 0.2523, 0.8884, 0.4464, 0.8624, 0.4464, 0.8574, 0.2523, 0.8574, 0.2523, 0.8624, 0.4464, 0.8363, 0.4464, 0.8413, 0.2523, 0.8787, 0.6251, 0.8699, 0.7029, 0.8538, 0.7029, 0.8567, 0.6251, 0.8567, 0.6251, 0.8538, 0.7029, 0.8377, 0.7029, 0.8347, 0.6251, 0.3362, 0.8052, 0.3363, 0.7841, 0.3803, 0.7841, 0.3801, 0.8054, 0.3363, 0.7841, 0.3363, 0.7631, 0.3803, 0.763, 0.3803, 0.7841, 0.336, 0.8051, 0.3362, 0.784, 0.3802, 0.7842, 0.3799, 0.8055, 0.3362, 0.784, 0.3363, 0.763, 0.3803, 0.7631, 0.3802, 0.7842, 0.8215, 0.7029, 0.8377, 0.7029, 0.8409, 0.773, 0.8312, 0.773, 0.8377, 0.7029, 0.8538, 0.7029, 0.8505, 0.773, 0.8409, 0.773, 0.8312, 0.773, 0.8409, 0.773, 0.8409, 0.8026, 0.8312, 0.8026, 0.8409, 0.773, 0.8505, 0.773, 0.8505, 0.8026, 0.8409, 0.8026, 0.8312, 0.8026, 0.8409, 0.8026, 0.8457, 0.9076, 0.8409, 0.8026, 0.8505, 0.8026, 0.8457, 0.9076, 0.8735, 0.2523, 0.8574, 0.2523, 0.8493, 0.05926, 0.8574, 0.2523, 0.8413, 0.2523, 0.8493, 0.05926, 0.8584, 0.5399, 0.8579, 0.5715, 0.8335, 0.5715, 0.833, 0.5399, 0.8837, 0.5399, 0.8824, 0.5715, 0.8579, 0.5715, 0.8584, 0.5399, 0.8584, 0.5399, 0.8579, 0.5715, 0.8335, 0.5715, 0.833, 0.5399, 0.8837, 0.5399, 0.8824, 0.5715, 0.8579, 0.5715, 0.8584, 0.5399, 0.8584, 0.5399, 0.8579, 0.5715, 0.8335, 0.5715, 0.833, 0.5399, 0.8837, 0.5399, 0.8824, 0.5715, 0.8579, 0.5715, 0.8584, 0.5399, 0.8584, 0.5399, 0.8579, 0.5715, 0.8335, 0.5715, 0.833, 0.5399, 0.8837, 0.5399, 0.8824, 0.5715, 0.8579, 0.5715, 0.8584, 0.5399, 0.1676, 0.6183, 0.166, 0.646, 0.1025, 0.6463, 0.1009, 0.6184, 0.2322, 0.6202, 0.2284, 0.6479, 0.166, 0.646, 0.1676, 0.6183, 0.1676, 0.6183, 0.166, 0.646, 0.1025, 0.6463, 0.1009, 0.6184, 0.2322, 0.6202, 0.2284, 0.6479, 0.166, 0.646, 0.1676, 0.6183, 0.1676, 0.6183, 0.166, 0.646, 0.1025, 0.6463, 0.101, 0.6184, 0.2322, 0.6202, 0.2284, 0.6479, 0.166, 0.646, 0.1676, 0.6183, 0.1676, 0.6183, 0.166, 0.646, 0.1025, 0.6463, 0.1009, 0.6184, 0.2322, 0.6202, 0.2284, 0.6479, 0.166, 0.646, 0.1676, 0.6183, 0.8077, 0.5399, 0.8091, 0.5715, 0.7358, 0.5715, 0.7316, 0.5399, 0.1009, 0.6184, 0.1025, 0.6463, 0.03992, 0.6479, 0.03619, 0.6201, 0.8077, 0.5399, 0.8091, 0.5715, 0.7358, 0.5715, 0.7316, 0.5399, 0.1009, 0.6184, 0.1025, 0.6463, 0.03992, 0.6479, 0.03619, 0.6201, 0.8077, 0.5399, 0.8091, 0.5715, 0.7358, 0.5715, 0.7316, 0.5399, 0.1009, 0.6184, 0.1025, 0.6463, 0.03992, 0.6479, 0.03618, 0.6201, 0.8077, 0.5399, 0.8091, 0.5715, 0.7358, 0.5715, 0.7316, 0.5399, 0.101, 0.6184, 0.1025, 0.6463, 0.03992, 0.6479, 0.03619, 0.6201, 0.9598, 0.5399, 0.9557, 0.5715, 0.8824, 0.5715, 0.8837, 0.5399, 0.833, 0.5399, 0.8335, 0.5715, 0.8091, 0.5715, 0.8077, 0.5399, 0.9598, 0.5399, 0.9557, 0.5715, 0.8824, 0.5715, 0.8837, 0.5399, 0.833, 0.5399, 0.8335, 0.5715, 0.8091, 0.5715, 0.8077, 0.5399, 0.9598, 0.5399, 0.9557, 0.5715, 0.8824, 0.5715, 0.8837, 0.5399, 0.833, 0.5399, 0.8335, 0.5715, 0.8091, 0.5715, 0.8077, 0.5399, 0.9598, 0.5399, 0.9557, 0.5715, 0.8824, 0.5715, 0.8837, 0.5399, 0.833, 0.5399, 0.8335, 0.5715, 0.8091, 0.5715, 0.8077, 0.5399])
me_sphere_002.materials.append(mat_material)
me_sphere_002.use_remesh_preserve_volume = False
me_sphere_002.use_remesh_preserve_attributes = False
me_sphere_002.use_mirror_vertex_groups = False
me_sphere_002.update()
me_sphere_001 = bpy.data.meshes.new('Sphere.001')
me_sphere_001.from_pydata([], [], [])
me_sphere_001.use_remesh_preserve_volume = False
me_sphere_001.use_remesh_preserve_attributes = False
me_sphere_001.use_mirror_vertex_groups = False
me_sphere_001.update()

# ---- objects
ob_camera = bpy.data.objects.new('Camera', cam_camera)
ob_sun = bpy.data.objects.new('Sun', light_sun)
ob_sphere_001 = bpy.data.objects.new('Sphere.001', me_sphere_002)
ob_sphere = bpy.data.objects.new('Sphere', me_sphere_001)

# ---- transforms, parenting, visibility, modifiers, constraints
ob_camera.location = (4.286, -4.218, 2.932)
ob_camera.rotation_euler = (1.148, 1.432e-06, 0.7589)
ob_camera.lineart.crease_threshold = 0.0
ob_sun.location = (-2.505, 3.199, -3.15)
ob_sun.rotation_euler = (1.148, 1.432e-06, 0.7589)
ob_sun.lineart.crease_threshold = 0.0
ob_sphere_001.location = (0.0, 0.0, 0.0)
ob_sphere_001.lineart.crease_threshold = 0.0
ob_sphere.location = (0.0, 0.0, 0.0)
ob_sphere.lineart.crease_threshold = 0.0

# ---- collection membership
col_collection_1.objects.link(ob_camera)
col_collection_1.objects.link(ob_sun)
col_collection_1.objects.link(ob_sphere_001)
col_collection_1.objects.link(ob_sphere)

# ---- scene / render settings (as saved in the file)
scene.camera = ob_camera
scene.frame_start = 1; scene.frame_end = 250; scene.frame_set(1)
scene.render.engine = 'BLENDER_EEVEE_NEXT'
scene.render.resolution_percentage = 50
scene.render.dither_intensity = 0.0
scene.cycles.use_denoising = False
scene.cycles.samples = 128
scene.cycles.sampling_pattern = 'TABULATED_SOBOL'
scene.cycles.use_adaptive_sampling = False
scene.cycles.use_light_tree = False
scene.cycles.blur_glossy = 0.0
scene.cycles.sample_clamp_indirect = 0.0
scene.view_settings.view_transform = 'Standard'
bpy.context.view_layer.update()
